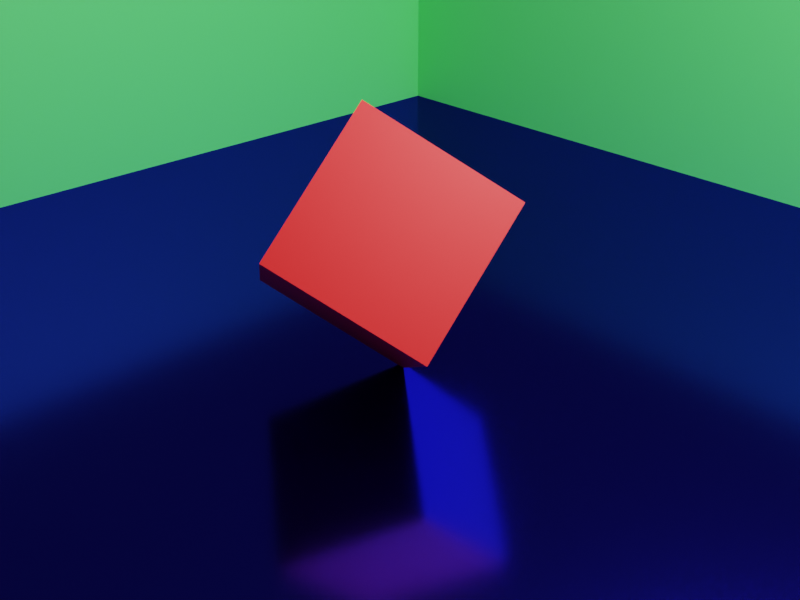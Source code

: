 # Source: spincube.blend  (saved by Blender 2.91.10; exported with 4.5.12 LTS)
import bpy
from mathutils import Matrix  # noqa: F401  (used for matrix-valued properties, if any)

bpy.ops.wm.read_factory_settings(use_empty=True)
scene = bpy.context.scene
scene.name = 'Scene'

# ---- collections
col_collection = bpy.data.collections.new('Collection'); scene.collection.children.link(col_collection)

# ---- materials (node trees are filled in below, after node groups)
mat_floor = bpy.data.materials.new('Floor')
mat_wall = bpy.data.materials.new('Wall')
mat_light = bpy.data.materials.new('Light')
mat_cube_white = bpy.data.materials.new('cube_white')
mat_cube_red = bpy.data.materials.new('cube_red')
mat_cube_text = bpy.data.materials.new('cube_text')

# ---- material node trees
mat_floor.use_nodes = True; mat_floor.node_tree.nodes.clear()
_N = mat_floor.node_tree.nodes; _L = mat_floor.node_tree.links
n0 = _N.new('ShaderNodeRGB'); n0.name = 'RGB'; n0.location = (-151, 713)
n0.outputs[0].default_value = (0.02373, 0.01947, 0.6471, 1.0)
n1 = _N.new('ShaderNodeBsdfAnisotropic'); n1.name = 'Glossy BSDF'; n1.location = (167, 562)
n1.distribution = 'GGX'
n1.inputs[1].default_value = 0.1577
n2 = _N.new('ShaderNodeTexNoise'); n2.name = 'Noise Texture'; n2.location = (-95, 256)
n3 = _N.new('ShaderNodeOutputMaterial'); n3.name = 'Material Output'; n3.location = (576, 566)
n4 = _N.new('ShaderNodeBsdfGlass'); n4.name = 'Glass BSDF'; n4.location = (164, 305)
n4.distribution = 'BECKMANN'
n4.inputs[2].default_value = 1.45
_L.new(n1.outputs[0], n3.inputs[0])
_L.new(n0.outputs[0], n1.inputs[0])
_L.new(n2.outputs[1], n4.inputs[0])
_L.new(n4.outputs[0], n3.inputs[1])
n3.is_active_output = True
mat_wall.use_nodes = True; mat_wall.node_tree.nodes.clear()
_N = mat_wall.node_tree.nodes; _L = mat_wall.node_tree.links
n0 = _N.new('ShaderNodeBsdfPrincipled'); n0.name = 'Principled BSDF'; n0.location = (10, 300)
n0.distribution = 'GGX'
n0.subsurface_method = 'BURLEY'
n0.inputs[0].default_value = (0.1, 0.8, 0.1405, 1.0)
n0.inputs[3].default_value = 1.45
n0.inputs[27].default_value = (0.0, 0.0, 0.0, 1.0)
n0.inputs[28].default_value = 1.0
n1 = _N.new('ShaderNodeOutputMaterial'); n1.name = 'Material Output'; n1.location = (300, 300)
_L.new(n0.outputs[0], n1.inputs[0])
n1.is_active_output = True
mat_light.use_nodes = True; mat_light.node_tree.nodes.clear()
_N = mat_light.node_tree.nodes; _L = mat_light.node_tree.links
n0 = _N.new('ShaderNodeOutputMaterial'); n0.name = 'Material Output'; n0.location = (300, 300)
n1 = _N.new('ShaderNodeEmission'); n1.name = 'Emission'; n1.location = (10, 300)
n1.inputs[1].default_value = 4.0
_L.new(n1.outputs[0], n0.inputs[0])
n0.is_active_output = True
mat_cube_white.use_nodes = True; mat_cube_white.node_tree.nodes.clear()
_N = mat_cube_white.node_tree.nodes; _L = mat_cube_white.node_tree.links
n0 = _N.new('ShaderNodeBsdfPrincipled'); n0.name = 'Principled BSDF'; n0.location = (10, 300)
n0.distribution = 'GGX'
n0.subsurface_method = 'BURLEY'
n0.inputs[0].default_value = (1.0, 1.0, 1.0, 1.0)
n0.inputs[3].default_value = 1.45
n0.inputs[27].default_value = (0.0, 0.0, 0.0, 1.0)
n0.inputs[28].default_value = 1.0
n1 = _N.new('ShaderNodeOutputMaterial'); n1.name = 'Material Output'; n1.location = (300, 300)
_L.new(n0.outputs[0], n1.inputs[0])
n1.is_active_output = True
mat_cube_red.use_nodes = True; mat_cube_red.node_tree.nodes.clear()
_N = mat_cube_red.node_tree.nodes; _L = mat_cube_red.node_tree.links
n0 = _N.new('ShaderNodeBsdfPrincipled'); n0.name = 'Principled BSDF'; n0.location = (10, 300)
n0.distribution = 'GGX'
n0.subsurface_method = 'BURLEY'
n0.inputs[0].default_value = (0.8, 0.0, 0.0008219, 1.0)
n0.inputs[3].default_value = 1.45
n0.inputs[27].default_value = (0.0, 0.0, 0.0, 1.0)
n0.inputs[28].default_value = 1.0
n1 = _N.new('ShaderNodeOutputMaterial'); n1.name = 'Material Output'; n1.location = (300, 300)
_L.new(n0.outputs[0], n1.inputs[0])
n1.is_active_output = True
mat_cube_text.use_nodes = True; mat_cube_text.node_tree.nodes.clear()
_N = mat_cube_text.node_tree.nodes; _L = mat_cube_text.node_tree.links
n0 = _N.new('ShaderNodeBsdfPrincipled'); n0.name = 'Principled BSDF'; n0.location = (10, 300)
n0.distribution = 'GGX'
n0.subsurface_method = 'BURLEY'
n0.inputs[0].default_value = (0.05455, 0.04188, 0.0749, 1.0)
n0.inputs[3].default_value = 1.45
n0.inputs[27].default_value = (0.0, 0.0, 0.0, 1.0)
n0.inputs[28].default_value = 1.0
n1 = _N.new('ShaderNodeOutputMaterial'); n1.name = 'Material Output'; n1.location = (300, 300)
_L.new(n0.outputs[0], n1.inputs[0])
n1.is_active_output = True

# ---- world
world_world = bpy.data.worlds.new('World'); scene.world = world_world
world_world.use_nodes = True; world_world.node_tree.nodes.clear()
_N = world_world.node_tree.nodes; _L = world_world.node_tree.links
n0 = _N.new('ShaderNodeOutputWorld'); n0.name = 'World Output'; n0.location = (300, 300)
n1 = _N.new('ShaderNodeBackground'); n1.name = 'Background'; n1.location = (10, 300)
n1.inputs[0].default_value = (0.05088, 0.05088, 0.05088, 1.0)
_L.new(n1.outputs[0], n0.inputs[0])
n0.is_active_output = True
world_world.color = (0.05088, 0.05088, 0.05088)
world_world.use_sun_shadow = False
world_world.sun_shadow_jitter_overblur = 0.0

# ---- cameras
cam_camera = bpy.data.cameras.new('Camera')
cam_camera.clip_end = 100.0
cam_camera.ortho_scale = 7.314

# ---- lights
light_light = bpy.data.lights.new('Light', 'POINT')
light_light.transmission_factor = 0.0
light_light.energy = 1000.0
light_light.shadow_soft_size = 0.1
light_light.shadow_maximum_resolution = 0.006
light_light.use_absolute_resolution = True

# ---- meshes
me_plane = bpy.data.meshes.new('Plane')
me_plane.from_pydata([(-1.0, -1.0, 0.0), (1.0, -1.0, 0.0), (-1.0, 1.0, 0.0), (1.0, 1.0, 0.0)], [], [(0, 1, 3, 2)])
_uv = me_plane.uv_layers.new(name='UVMap')
_uv.uv.foreach_set('vector', [0.0, 0.0, 1.0, 0.0, 1.0, 1.0, 0.0, 1.0])
me_plane.materials.append(mat_floor)
me_plane.use_remesh_fix_poles = True
me_plane.use_remesh_preserve_attributes = False
me_plane.use_mirror_vertex_groups = False
me_plane.update()
me_plane_001 = bpy.data.meshes.new('Plane.001')
me_plane_001.from_pydata([(-1.0, -1.0, 0.0), (1.0, -1.0, 0.0), (-1.0, 1.0, 0.0), (1.0, 1.0, 0.0)], [], [(0, 1, 3, 2)])
_uv = me_plane_001.uv_layers.new(name='UVMap')
_uv.uv.foreach_set('vector', [0.0, 0.0, 1.0, 0.0, 1.0, 1.0, 0.0, 1.0])
me_plane_001.materials.append(mat_wall)
me_plane_001.use_remesh_fix_poles = True
me_plane_001.use_remesh_preserve_attributes = False
me_plane_001.use_mirror_vertex_groups = False
me_plane_001.update()
me_plane_003 = bpy.data.meshes.new('Plane.003')
me_plane_003.from_pydata([(-1.0, -1.0, 0.0), (1.0, -1.0, 0.0), (-1.0, 1.0, 0.0), (1.0, 1.0, 0.0)], [], [(0, 1, 3, 2)])
_uv = me_plane_003.uv_layers.new(name='UVMap')
_uv.uv.foreach_set('vector', [0.0, 0.0, 1.0, 0.0, 1.0, 1.0, 0.0, 1.0])
me_plane_003.materials.append(mat_wall)
me_plane_003.use_remesh_fix_poles = True
me_plane_003.use_remesh_preserve_attributes = False
me_plane_003.use_mirror_vertex_groups = False
me_plane_003.update()
me_plane_004 = bpy.data.meshes.new('Plane.004')
me_plane_004.from_pydata([(-1.0, -1.0, 0.0), (1.0, -1.0, 0.0), (-1.0, 1.0, 0.0), (1.0, 1.0, 0.0)], [], [(0, 1, 3, 2)])
_uv = me_plane_004.uv_layers.new(name='UVMap')
_uv.uv.foreach_set('vector', [0.0, 0.0, 1.0, 0.0, 1.0, 1.0, 0.0, 1.0])
me_plane_004.materials.append(mat_light)
me_plane_004.use_remesh_fix_poles = True
me_plane_004.use_remesh_preserve_attributes = False
me_plane_004.use_mirror_vertex_groups = False
me_plane_004.update()
me_cube_002 = bpy.data.meshes.new('Cube.002')
me_cube_002.from_pydata([(0.9686, 0.6429, 0.01864), (0.9686, 0.6204, 0.01864), (0.9686, 0.5251, -0.2045), (0.9686, 0.5577, -0.2045), (0.9686, 0.5856, -0.1391), (0.9686, 0.68, -0.1391), (0.9686, 0.7096, -0.2045), (0.9686, 0.7421, -0.2045), (0.9686, 0.6312, -0.03015), (0.9686, 0.667, -0.1105), (0.9686, 0.598, -0.1105), (0.9686, 0.3537, 0.01734), (0.9686, 0.3537, -0.2045), (0.9686, 0.3856, -0.2045), (0.9686, 0.3856, -0.1082), (0.9686, 0.3989, -0.1082), (0.9686, 0.4029, -0.1084), (0.9686, 0.4069, -0.1088), (0.9686, 0.4109, -0.1097), (0.9686, 0.4149, -0.1113), (0.9686, 0.4191, -0.1135), (0.9686, 0.4235, -0.1165), (0.9686, 0.4281, -0.1205), (0.9686, 0.4331, -0.1256), (0.9686, 0.4385, -0.1318), (0.9686, 0.4444, -0.1394), (0.9686, 0.4508, -0.1484), (0.9686, 0.4578, -0.159), (0.9686, 0.4871, -0.2045), (0.9686, 0.5215, -0.1995), (0.9686, 0.5182, -0.195), (0.9686, 0.5153, -0.1909), (0.9686, 0.5126, -0.1871), (0.9686, 0.5101, -0.1836), (0.9686, 0.5078, -0.1804), (0.9686, 0.5056, -0.1772), (0.9686, 0.5035, -0.1741), (0.9686, 0.5014, -0.1709), (0.9686, 0.4993, -0.1677), (0.9686, 0.4972, -0.1643), (0.9686, 0.4949, -0.1606), (0.9686, 0.4907, -0.1538), (0.9686, 0.4867, -0.1474), (0.9686, 0.4829, -0.1412), (0.9686, 0.479, -0.1353), (0.9686, 0.4752, -0.1298), (0.9686, 0.4714, -0.1245), (0.9686, 0.4675, -0.1195), (0.9686, 0.4635, -0.1148), (0.9686, 0.4593, -0.1105), (0.9686, 0.4549, -0.1064), (0.9686, 0.4503, -0.1026), (0.9686, 0.4454, -0.09912), (0.9686, 0.4512, -0.09656), (0.9686, 0.4564, -0.0936), (0.9686, 0.4613, -0.09026), (0.9686, 0.4656, -0.08655), (0.9686, 0.4695, -0.08248), (0.9686, 0.4729, -0.07805), (0.9686, 0.4758, -0.07329), (0.9686, 0.4782, -0.0682), (0.9686, 0.4801, -0.06279), (0.9686, 0.4814, -0.05708), (0.9686, 0.4822, -0.05108), (0.9686, 0.4825, -0.04479), (0.9686, 0.4819, -0.03551), (0.9686, 0.4802, -0.02686), (0.9686, 0.4775, -0.01889), (0.9686, 0.4736, -0.01162), (0.9686, 0.4688, -0.005093), (0.9686, 0.4629, 0.0006687), (0.9686, 0.4562, 0.005631), (0.9686, 0.4485, 0.009762), (0.9686, 0.44, 0.01303), (0.9686, 0.4306, 0.0154), (0.9686, 0.4205, 0.01685), (0.9686, 0.4097, 0.01734), (0.9686, 0.3856, -0.009985), (0.9686, 0.4061, -0.009985), (0.9686, 0.4134, -0.01025), (0.9686, 0.42, -0.01102), (0.9686, 0.4259, -0.01229), (0.9686, 0.431, -0.01404), (0.9686, 0.4355, -0.01626), (0.9686, 0.4393, -0.01893), (0.9686, 0.4425, -0.02203), (0.9686, 0.4451, -0.02555), (0.9686, 0.4471, -0.02947), (0.9686, 0.4485, -0.03378), (0.9686, 0.4493, -0.03846), (0.9686, 0.4497, -0.04349), (0.9686, 0.4495, -0.0481), (0.9686, 0.4489, -0.0526), (0.9686, 0.4478, -0.05695), (0.9686, 0.4461, -0.06109), (0.9686, 0.4438, -0.06496), (0.9686, 0.4408, -0.0685), (0.9686, 0.4371, -0.07165), (0.9686, 0.4326, -0.07436), (0.9686, 0.4273, -0.07656), (0.9686, 0.4212, -0.07821), (0.9686, 0.4141, -0.07924), (0.9686, 0.4061, -0.0796), (0.9686, 0.3856, -0.0796), (0.9686, 0.3163, 0.01734), (0.9686, 0.1904, 0.01734), (0.9686, 0.1904, -0.2045), (0.9686, 0.3192, -0.2045), (0.9686, 0.3192, -0.1759), (0.9686, 0.2223, -0.1759), (0.9686, 0.2223, -0.1069), (0.9686, 0.313, -0.1069), (0.9686, 0.313, -0.0783), (0.9686, 0.2223, -0.0783), (0.9686, 0.2223, -0.01129), (0.9686, 0.3163, -0.01129), (0.9686, 0.1468, 0.004654), (0.9686, 0.1429, 0.007147), (0.9686, 0.1389, 0.009425), (0.9686, 0.1349, 0.01148), (0.9686, 0.1308, 0.01333), (0.9686, 0.1267, 0.01495), (0.9686, 0.1226, 0.01636), (0.9686, 0.1184, 0.01756), (0.9686, 0.1142, 0.01853), (0.9686, 0.11, 0.01929), (0.9686, 0.1058, 0.01983), (0.9686, 0.1016, 0.02016), (0.9686, 0.09737, 0.02027), (0.9686, 0.08751, 0.01979), (0.9686, 0.07827, 0.01839), (0.9686, 0.0697, 0.01609), (0.9686, 0.06184, 0.01294), (0.9686, 0.05475, 0.008968), (0.9686, 0.04846, 0.004206), (0.9686, 0.04301, -0.001308), (0.9686, 0.03846, -0.007539), (0.9686, 0.03484, -0.01445), (0.9686, 0.0322, -0.02201), (0.9686, 0.03059, -0.03019), (0.9686, 0.03004, -0.03894), (0.9686, 0.03193, -0.05304), (0.9686, 0.03715, -0.06516), (0.9686, 0.04503, -0.07563), (0.9686, 0.05492, -0.08479), (0.9686, 0.06613, -0.09297), (0.9686, 0.07802, -0.1005), (0.9686, 0.0899, -0.1077), (0.9686, 0.1011, -0.115), (0.9686, 0.111, -0.1226), (0.9686, 0.1189, -0.1308), (0.9686, 0.1241, -0.1402), (0.9686, 0.126, -0.1508), (0.9686, 0.1258, -0.154), (0.9686, 0.125, -0.1572), (0.9686, 0.1238, -0.1604), (0.9686, 0.1221, -0.1636), (0.9686, 0.1199, -0.1666), (0.9686, 0.1172, -0.1695), (0.9686, 0.114, -0.172), (0.9686, 0.1102, -0.1743), (0.9686, 0.106, -0.1762), (0.9686, 0.1012, -0.1776), (0.9686, 0.0958, -0.1785), (0.9686, 0.08989, -0.1788), (0.9686, 0.08447, -0.1786), (0.9686, 0.07912, -0.1779), (0.9686, 0.07384, -0.1767), (0.9686, 0.06864, -0.1751), (0.9686, 0.06354, -0.173), (0.9686, 0.05854, -0.1705), (0.9686, 0.05366, -0.1676), (0.9686, 0.0489, -0.1642), (0.9686, 0.04428, -0.1604), (0.9686, 0.03981, -0.1562), (0.9686, 0.03549, -0.1516), (0.9686, 0.03134, -0.1466), (0.9686, 0.03134, -0.1869), (0.9686, 0.036, -0.1903), (0.9686, 0.04071, -0.1933), (0.9686, 0.04548, -0.196), (0.9686, 0.05034, -0.1985), (0.9686, 0.05528, -0.2006), (0.9686, 0.06033, -0.2024), (0.9686, 0.06549, -0.204), (0.9686, 0.07078, -0.2052), (0.9686, 0.07621, -0.2062), (0.9686, 0.0818, -0.2069), (0.9686, 0.08754, -0.2073), (0.9686, 0.09347, -0.2074), (0.9686, 0.1022, -0.2069), (0.9686, 0.1105, -0.2054), (0.9686, 0.1183, -0.2029), (0.9686, 0.1255, -0.1996), (0.9686, 0.1321, -0.1954), (0.9686, 0.138, -0.1904), (0.9686, 0.1431, -0.1847), (0.9686, 0.1474, -0.1783), (0.9686, 0.1509, -0.1713), (0.9686, 0.1535, -0.1638), (0.9686, 0.1551, -0.1558), (0.9686, 0.1556, -0.1473), (0.9686, 0.1537, -0.131), (0.9686, 0.1485, -0.1174), (0.9686, 0.1406, -0.1059), (0.9686, 0.1307, -0.09618), (0.9686, 0.1195, -0.08784), (0.9686, 0.1076, -0.08049), (0.9686, 0.09574, -0.07372), (0.9686, 0.08452, -0.06714), (0.9686, 0.07463, -0.06034), (0.9686, 0.06675, -0.05294), (0.9686, 0.06153, -0.04453), (0.9686, 0.05964, -0.03471), (0.9686, 0.05994, -0.03091), (0.9686, 0.06082, -0.02733), (0.9686, 0.06225, -0.024), (0.9686, 0.06419, -0.02094), (0.9686, 0.06663, -0.01815), (0.9686, 0.06952, -0.01568), (0.9686, 0.07284, -0.01353), (0.9686, 0.07655, -0.01172), (0.9686, 0.08064, -0.01028), (0.9686, 0.08505, -0.009226), (0.9686, 0.08977, -0.008578), (0.9686, 0.09477, -0.008358), (0.9686, 0.09858, -0.008471), (0.9686, 0.1025, -0.008827), (0.9686, 0.1066, -0.009451), (0.9686, 0.1107, -0.01037), (0.9686, 0.115, -0.01161), (0.9686, 0.1193, -0.0132), (0.9686, 0.1238, -0.01516), (0.9686, 0.1283, -0.01751), (0.9686, 0.1328, -0.0203), (0.9686, 0.1375, -0.02353), (0.9686, 0.1421, -0.02724), (0.9686, 0.1468, -0.03145), (0.9686, -0.2361, -0.09359), (0.9686, -0.2351, -0.1085), (0.9686, -0.2323, -0.1229), (0.9686, -0.2278, -0.1368), (0.9686, -0.2215, -0.1498), (0.9686, -0.2136, -0.162), (0.9686, -0.2041, -0.1731), (0.9686, -0.193, -0.1829), (0.9686, -0.1806, -0.1913), (0.9686, -0.1668, -0.1981), (0.9686, -0.1516, -0.2032), (0.9686, -0.1352, -0.2063), (0.9686, -0.1176, -0.2074), (0.9686, -0.0995, -0.2063), (0.9686, -0.08266, -0.2032), (0.9686, -0.06719, -0.1981), (0.9686, -0.05313, -0.1912), (0.9686, -0.04053, -0.1828), (0.9686, -0.02945, -0.173), (0.9686, -0.01993, -0.1619), (0.9686, -0.01203, -0.1497), (0.9686, -0.005801, -0.1366), (0.9686, -0.001286, -0.1228), (0.9686, 0.001461, -0.1084), (0.9686, 0.002387, -0.09359), (0.9686, 0.001436, -0.07836), (0.9686, -0.001373, -0.06369), (0.9686, -0.005974, -0.04972), (0.9686, -0.0123, -0.0366), (0.9686, -0.02028, -0.02447), (0.9686, -0.02986, -0.01348), (0.9686, -0.04096, -0.003781), (0.9686, -0.05352, 0.004485), (0.9686, -0.06746, 0.01117), (0.9686, -0.08274, 0.01613), (0.9686, -0.09927, 0.01921), (0.9686, -0.117, 0.02027), (0.9686, -0.1344, 0.0192), (0.9686, -0.1508, 0.0161), (0.9686, -0.1659, 0.01112), (0.9686, -0.1798, 0.004413), (0.9686, -0.1924, -0.00388), (0.9686, -0.2035, -0.0136), (0.9686, -0.2131, -0.02461), (0.9686, -0.2212, -0.03674), (0.9686, -0.2276, -0.04986), (0.9686, -0.2322, -0.0638), (0.9686, -0.2351, -0.07843), (0.9686, -0.2032, -0.09359), (0.9686, -0.2024, -0.08167), (0.9686, -0.2002, -0.07038), (0.9686, -0.1967, -0.05979), (0.9686, -0.1918, -0.04997), (0.9686, -0.1858, -0.04102), (0.9686, -0.1786, -0.033), (0.9686, -0.1705, -0.026), (0.9686, -0.1613, -0.02009), (0.9686, -0.1513, -0.01536), (0.9686, -0.1405, -0.01189), (0.9686, -0.1291, -0.009741), (0.9686, -0.117, -0.009009), (0.9686, -0.1048, -0.009741), (0.9686, -0.09331, -0.01189), (0.9686, -0.08248, -0.01536), (0.9686, -0.07244, -0.02009), (0.9686, -0.06328, -0.026), (0.9686, -0.05507, -0.033), (0.9686, -0.04789, -0.04102), (0.9686, -0.04184, -0.04997), (0.9686, -0.03699, -0.05979), (0.9686, -0.03342, -0.07038), (0.9686, -0.03122, -0.08167), (0.9686, -0.03047, -0.09359), (0.9686, -0.03122, -0.1054), (0.9686, -0.03342, -0.1167), (0.9686, -0.03699, -0.1272), (0.9686, -0.04184, -0.1371), (0.9686, -0.04789, -0.146), (0.9686, -0.05507, -0.154), (0.9686, -0.06328, -0.1611), (0.9686, -0.07244, -0.167), (0.9686, -0.08248, -0.1718), (0.9686, -0.09331, -0.1753), (0.9686, -0.1048, -0.1774), (0.9686, -0.117, -0.1782), (0.9686, -0.1291, -0.1774), (0.9686, -0.1405, -0.1753), (0.9686, -0.1513, -0.1718), (0.9686, -0.1613, -0.167), (0.9686, -0.1705, -0.1611), (0.9686, -0.1786, -0.154), (0.9686, -0.1858, -0.146), (0.9686, -0.1918, -0.1371), (0.9686, -0.1967, -0.1272), (0.9686, -0.2002, -0.1167), (0.9686, -0.2024, -0.1054), (0.9686, -0.2575, 0.01734), (0.9686, -0.2959, 0.01734), (0.9686, -0.3652, -0.06724), (0.9686, -0.4348, 0.01734), (0.9686, -0.4735, 0.01734), (0.9686, -0.3847, -0.08968), (0.9686, -0.4804, -0.2045), (0.9686, -0.4416, -0.2045), (0.9686, -0.3652, -0.1128), (0.9686, -0.2897, -0.2045), (0.9686, -0.2513, -0.2045), (0.9686, -0.346, -0.08968), (-1.0, -1.0, -1.0), (-1.0, -1.0, 1.0), (-1.0, 1.0, -1.0), (-1.0, 1.0, 1.0), (1.0, -1.0, -1.0), (1.0, -1.0, 1.0), (1.0, 1.0, -1.0), (1.0, 1.0, 1.0), (1.0, 0.5251, -0.2045), (1.0, 0.09574, -0.07372), (1.0, 0.06184, 0.01294), (1.0, -0.1858, -0.146), (1.0, -0.06328, -0.026), (1.0, 0.4829, -0.1412), (1.0, 0.6204, 0.01864), (1.0, 0.1076, -0.08049), (1.0, -0.07244, -0.02009), (1.0, -0.05507, -0.154), (1.0, 0.4867, -0.1474), (1.0, 0.1349, 0.01148), (1.0, 0.05492, -0.08479), (1.0, -0.04789, -0.146), (1.0, -0.1613, -0.02009), (1.0, 0.1389, 0.009425), (1.0, 0.6429, 0.01864), (1.0, 0.04503, -0.07563), (1.0, -0.1705, -0.026), (1.0, 0.1429, 0.007147), (1.0, 0.4907, -0.1538), (1.0, -0.1786, -0.154), (1.0, -0.02028, -0.02447), (1.0, 0.7421, -0.2045), (1.0, 0.4578, -0.159), (1.0, 0.1195, -0.08784), (1.0, -0.0123, -0.0366), (1.0, -0.01203, -0.1497), (1.0, 0.04846, 0.004206), (1.0, 0.4508, -0.1484), (1.0, -0.01993, -0.1619), (1.0, 0.6312, -0.03015), (1.0, -0.2212, -0.03674), (1.0, 0.05475, 0.008968), (1.0, 0.06613, -0.09297), (1.0, 0.598, -0.1105), (1.0, -0.2136, -0.162), (1.0, -0.2131, -0.02461), (1.0, 0.667, -0.1105), (1.0, -0.2215, -0.1498), (1.0, -0.05507, -0.033), (1.0, 0.1468, 0.004654), (1.0, 0.1307, -0.09618), (1.0, 0.4949, -0.1606), (1.0, -0.06328, -0.1611), (1.0, 0.4871, -0.2045), (1.0, 0.115, -0.01161), (1.0, 0.07802, -0.1005), (1.0, 0.1107, -0.01037), (1.0, -0.1786, -0.033), (1.0, 0.4972, -0.1643), (1.0, 0.1193, -0.0132), (1.0, -0.1705, -0.1611), (1.0, 0.68, -0.1391), (1.0, -0.04789, -0.04102), (1.0, 0.1406, -0.1059), (1.0, 0.5856, -0.1391), (1.0, 0.0899, -0.1077), (1.0, 0.1238, -0.01516), (1.0, -0.07244, -0.167), (1.0, 0.5577, -0.2045), (1.0, 0.4993, -0.1677), (1.0, -0.1858, -0.04102), (1.0, 0.1283, -0.01751), (1.0, -0.1613, -0.167), (1.0, 0.5014, -0.1709), (1.0, 0.1485, -0.1174), (1.0, -0.005974, -0.04972), (1.0, 0.5035, -0.1741), (1.0, 0.1011, -0.115), (1.0, 0.7096, -0.2045), (1.0, 0.1328, -0.0203), (1.0, -0.02945, -0.173), (1.0, -0.2089, -0.1675), (1.0, -0.2041, -0.1731), (1.0, -0.2276, -0.04986), (1.0, 0.1375, -0.02353), (1.0, 0.5056, -0.1772), (1.0, -0.04184, -0.04997), (1.0, 0.111, -0.1226), (1.0, -0.08248, -0.1718), (1.0, 0.3537, -0.2045), (1.0, 0.1421, -0.02724), (1.0, 0.5078, -0.1804), (1.0, 0.1537, -0.131), (1.0, 0.3537, 0.01734), (1.0, 0.1189, -0.1308), (1.0, -0.1918, -0.04997), (1.0, -0.1513, -0.1718), (1.0, 0.1468, -0.03145), (1.0, 0.5101, -0.1836), (1.0, -0.001373, -0.06369), (1.0, 0.4097, 0.01734), (1.0, -0.09331, -0.1753), (1.0, 0.1241, -0.1402), (1.0, 0.5126, -0.1871), (1.0, -0.2322, -0.0638), (1.0, 0.4205, 0.01685), (1.0, 0.04301, -0.001308), (1.0, -0.1405, -0.1753), (1.0, 0.5153, -0.1909), (1.0, -0.03699, -0.05979), (1.0, 0.4306, 0.0154), (1.0, 0.1556, -0.1473), (1.0, 0.44, 0.01303), (1.0, 0.5182, -0.195), (1.0, 0.126, -0.1508), (1.0, 0.1025, -0.008827), (1.0, -0.04053, -0.1828), (1.0, 0.1066, -0.009451), (1.0, -0.193, -0.1829), (1.0, 0.03134, -0.1869), (1.0, -0.1967, -0.05979), (1.0, 0.4485, 0.009762), (1.0, 0.03134, -0.1466), (1.0, -0.03342, -0.07038), (1.0, 0.5215, -0.1995), (1.0, -0.1048, -0.1774), (1.0, 0.03846, -0.007539), (1.0, 0.4562, 0.005631), (1.0, 0.03549, -0.1516), (1.0, -0.2002, -0.07038), (1.0, 0.09858, -0.008471), (1.0, 0.4629, 0.0006687), (1.0, -0.1291, -0.1774), (1.0, 0.09477, -0.008358), (1.0, 0.1551, -0.1558), (1.0, -0.117, -0.1782), (1.0, 0.4688, -0.005093), (1.0, 0.001436, -0.07836), (1.0, 0.1904, -0.2045), (1.0, 0.1258, -0.154), (1.0, -0.2351, -0.07843), (1.0, 0.1904, 0.01734), (1.0, 0.4061, -0.009985), (1.0, 0.03484, -0.01445), (1.0, 0.3856, -0.009985), (1.0, -0.03122, -0.08167), (1.0, 0.3163, 0.01734), (1.0, 0.03981, -0.1562), (1.0, -0.05313, -0.1912), (1.0, 0.125, -0.1572), (1.0, 0.4736, -0.01162), (1.0, 0.3163, -0.01129), (1.0, 0.08977, -0.008578), (1.0, -0.2024, -0.08167), (1.0, 0.2223, -0.01129), (1.0, -0.1806, -0.1913), (1.0, 0.3856, -0.0796), (1.0, 0.1535, -0.1638), (1.0, 0.08505, -0.009226), (1.0, 0.002387, -0.09359), (1.0, 0.4134, -0.01025), (1.0, 0.04428, -0.1604), (1.0, 0.08064, -0.01028), (1.0, -0.2361, -0.09359), (1.0, -0.06719, -0.1981), (1.0, 0.1238, -0.1604), (1.0, 0.42, -0.01102), (1.0, 0.2223, -0.0783), (1.0, -0.1668, -0.1981), (1.0, -0.03047, -0.09359), (1.0, 0.07655, -0.01172), (1.0, 0.4259, -0.01229), (1.0, 0.313, -0.0783), (1.0, 0.07284, -0.01353), (1.0, 0.0489, -0.1642), (1.0, 0.313, -0.1069), (1.0, 0.1221, -0.1636), (1.0, -0.08266, -0.2032), (1.0, -0.2032, -0.09359), (1.0, 0.2223, -0.1069), (1.0, -0.2351, -0.1085), (1.0, 0.06952, -0.01568), (1.0, 0.4775, -0.01889), (1.0, -0.1516, -0.2032), (1.0, 0.1199, -0.1666), (1.0, 0.431, -0.01404), (1.0, 0.0322, -0.02201), (1.0, -0.2024, -0.1054), (1.0, -0.0995, -0.2063), (1.0, 0.1509, -0.1713), (1.0, 0.2223, -0.1759), (1.0, -0.03122, -0.1054), (1.0, -0.1352, -0.2063), (1.0, 0.4355, -0.01626), (1.0, 0.06663, -0.01815), (1.0, 0.4393, -0.01893), (1.0, 0.05366, -0.1676), (1.0, 0.3192, -0.1759), (1.0, -0.1176, -0.2074), (1.0, 0.06419, -0.02094), (1.0, 0.1172, -0.1695), (1.0, 0.001461, -0.1084), (1.0, 0.3192, -0.2045), (1.0, 0.06225, -0.024), (1.0, 0.4802, -0.02686), (1.0, -0.2002, -0.1167), (1.0, 0.03059, -0.03019), (1.0, 0.4425, -0.02203), (1.0, 0.05854, -0.1705), (1.0, -0.03342, -0.1167), (1.0, -0.3847, -0.08968), (1.0, 0.114, -0.172), (1.0, -0.4735, 0.01734), (1.0, 0.08751, 0.01979), (1.0, 0.4451, -0.02555), (1.0, -0.001286, -0.1228), (1.0, 0.09737, 0.02027), (1.0, 0.06082, -0.02733), (1.0, -0.4348, 0.01734), (1.0, -0.2323, -0.1229), (1.0, 0.06354, -0.173), (1.0, 0.4471, -0.02947), (1.0, 0.1016, 0.02016), (1.0, 0.1474, -0.1783), (1.0, 0.05994, -0.03091), (1.0, -0.3652, -0.06724), (1.0, 0.1058, 0.01983), (1.0, 0.03004, -0.03894), (1.0, 0.1102, -0.1743), (1.0, -0.1967, -0.1272), (1.0, 0.4819, -0.03551), (1.0, -0.2959, 0.01734), (1.0, -0.03699, -0.1272), (1.0, 0.4485, -0.03378), (1.0, 0.11, 0.01929), (1.0, -0.2575, 0.01734), (1.0, 0.07827, 0.01839), (1.0, 0.05964, -0.03471), (1.0, 0.06864, -0.1751), (1.0, 0.4493, -0.03846), (1.0, -0.005801, -0.1366), (1.0, 0.1142, 0.01853), (1.0, -0.346, -0.08968), (1.0, 0.06153, -0.04453), (1.0, 0.106, -0.1762), (1.0, -0.2278, -0.1368), (1.0, 0.03193, -0.05304), (1.0, 0.07384, -0.1767), (1.0, 0.4825, -0.04479), (1.0, -0.4804, -0.2045), (1.0, -0.04184, -0.1371), (1.0, 0.1184, 0.01756), (1.0, 0.4497, -0.04349), (1.0, 0.1012, -0.1776), (1.0, 0.0697, 0.01609), (1.0, 0.06675, -0.05294), (1.0, -0.2513, -0.2045), (1.0, -0.1918, -0.1371), (1.0, 0.4495, -0.0481), (1.0, -0.4416, -0.2045), (1.0, 0.07463, -0.06034), (1.0, 0.1226, 0.01636), (1.0, 0.07912, -0.1779), (1.0, -0.3652, -0.1128), (1.0, 0.0958, -0.1785), (1.0, 0.1267, 0.01495), (1.0, 0.4822, -0.05108), (1.0, 0.03715, -0.06516), (1.0, 0.4489, -0.0526), (1.0, -0.2897, -0.2045), (1.0, 0.08452, -0.06714), (1.0, 0.08447, -0.1786), (1.0, 0.4814, -0.05708), (1.0, 0.1431, -0.1847), (1.0, 0.1308, 0.01333), (1.0, 0.4478, -0.05695), (1.0, 0.08989, -0.1788), (1.0, 0.4549, -0.1064), (1.0, -0.1344, 0.0192), (1.0, 0.4461, -0.06109), (1.0, 0.4503, -0.1026), (1.0, -0.117, 0.02027), (1.0, 0.3989, -0.1082), (1.0, 0.3856, -0.1082), (1.0, -0.09927, 0.01921), (1.0, 0.4801, -0.06279), (1.0, 0.138, -0.1904), (1.0, 0.4029, -0.1084), (1.0, 0.4438, -0.06496), (1.0, 0.036, -0.1903), (1.0, -0.08274, 0.01613), (1.0, -0.1508, 0.0161), (1.0, 0.4593, -0.1105), (1.0, 0.4782, -0.0682), (1.0, 0.04071, -0.1933), (1.0, 0.3856, -0.2045), (1.0, -0.06746, 0.01117), (1.0, 0.4408, -0.0685), (1.0, 0.1321, -0.1954), (1.0, -0.1659, 0.01112), (1.0, 0.04548, -0.196), (1.0, 0.4758, -0.07329), (1.0, 0.4069, -0.1088), (1.0, 0.4371, -0.07165), (1.0, -0.05352, 0.004485), (1.0, -0.1798, 0.004413), (1.0, 0.1255, -0.1996), (1.0, 0.4109, -0.1097), (1.0, 0.4326, -0.07436), (1.0, 0.05034, -0.1985), (1.0, -0.04096, -0.003781), (1.0, 0.4149, -0.1113), (1.0, 0.05528, -0.2006), (1.0, 0.4729, -0.07805), (1.0, 0.4273, -0.07656), (1.0, -0.1924, -0.00388), (1.0, 0.4635, -0.1148), (1.0, 0.4212, -0.07821), (1.0, 0.1183, -0.2029), (1.0, 0.4191, -0.1135), (1.0, 0.06033, -0.2024), (1.0, -0.02986, -0.01348), (1.0, 0.4695, -0.08248), (1.0, -0.2035, -0.0136), (1.0, 0.4235, -0.1165), (1.0, 0.06549, -0.204), (1.0, -0.117, -0.009009), (1.0, 0.4141, -0.07924), (1.0, 0.1105, -0.2054), (1.0, -0.1291, -0.009741), (1.0, 0.4675, -0.1195), (1.0, 0.4061, -0.0796), (1.0, -0.1048, -0.009741), (1.0, 0.4281, -0.1205), (1.0, 0.07078, -0.2052), (1.0, -0.09331, -0.01189), (1.0, 0.4714, -0.1245), (1.0, 0.07621, -0.2062), (1.0, 0.4656, -0.08655), (1.0, 0.4331, -0.1256), (1.0, -0.1405, -0.01189), (1.0, 0.1022, -0.2069), (1.0, -0.08248, -0.01536), (1.0, 0.4613, -0.09026), (1.0, 0.0818, -0.2069), (1.0, 0.4752, -0.1298), (1.0, 0.4564, -0.0936), (1.0, -0.1513, -0.01536), (1.0, 0.08754, -0.2073), (1.0, 0.4385, -0.1318), (1.0, 0.4512, -0.09656), (1.0, 0.09347, -0.2074), (1.0, 0.479, -0.1353), (1.0, 0.4444, -0.1394), (1.0, 0.4454, -0.09912)], [], [(346, 347, 349, 348), (348, 349, 353, 352), (350, 351, 347, 346), (348, 352, 350, 346), (353, 349, 347, 351), (2, 0, 1), (2, 8, 0), (8, 7, 0), (2, 10, 8), (9, 7, 8), (2, 4, 10), (4, 9, 10), (4, 5, 9), (5, 7, 9), (2, 3, 4), (6, 7, 5), (12, 77, 11), (77, 76, 11), (77, 75, 76), (77, 74, 75), (77, 73, 74), (77, 72, 73), (77, 71, 72), (77, 70, 71), (77, 69, 70), (77, 78, 69), (78, 68, 69), (12, 103, 77), (79, 68, 78), (80, 68, 79), (81, 68, 80), (81, 67, 68), (82, 67, 81), (83, 67, 82), (84, 67, 83), (84, 66, 67), (85, 66, 84), (86, 66, 85), (87, 66, 86), (87, 65, 66), (88, 65, 87), (89, 65, 88), (89, 64, 65), (90, 64, 89), (91, 64, 90), (91, 63, 64), (92, 63, 91), (92, 62, 63), (93, 62, 92), (94, 62, 93), (94, 61, 62), (95, 61, 94), (95, 60, 61), (96, 60, 95), (96, 59, 60), (97, 59, 96), (98, 59, 97), (98, 58, 59), (99, 58, 98), (100, 58, 99), (100, 57, 58), (101, 57, 100), (102, 57, 101), (12, 14, 103), (14, 102, 103), (14, 57, 102), (14, 56, 57), (14, 55, 56), (14, 54, 55), (14, 53, 54), (14, 52, 53), (14, 51, 52), (14, 50, 51), (14, 15, 50), (15, 16, 50), (16, 49, 50), (12, 13, 14), (17, 49, 16), (18, 49, 17), (19, 49, 18), (19, 48, 49), (20, 48, 19), (21, 48, 20), (21, 47, 48), (22, 47, 21), (22, 46, 47), (23, 46, 22), (23, 45, 46), (24, 45, 23), (24, 44, 45), (25, 44, 24), (25, 43, 44), (26, 43, 25), (26, 42, 43), (26, 41, 42), (27, 41, 26), (27, 40, 41), (28, 40, 27), (28, 39, 40), (28, 38, 39), (28, 37, 38), (28, 36, 37), (28, 35, 36), (28, 34, 35), (28, 33, 34), (28, 32, 33), (28, 31, 32), (28, 30, 31), (28, 29, 30), (28, 2, 29), (106, 114, 105), (114, 104, 105), (114, 115, 104), (106, 113, 114), (106, 110, 113), (110, 112, 113), (110, 111, 112), (106, 109, 110), (106, 108, 109), (106, 107, 108), (129, 127, 128), (129, 126, 127), (129, 125, 126), (130, 125, 129), (130, 124, 125), (130, 123, 124), (131, 123, 130), (131, 122, 123), (131, 121, 122), (132, 121, 131), (132, 120, 121), (132, 119, 120), (133, 119, 132), (133, 118, 119), (133, 117, 118), (134, 117, 133), (134, 116, 117), (134, 229, 116), (229, 230, 116), (230, 231, 116), (231, 232, 116), (232, 233, 116), (233, 234, 116), (234, 235, 116), (235, 236, 116), (236, 237, 116), (135, 227, 134), (227, 228, 134), (228, 229, 134), (136, 225, 135), (225, 226, 135), (226, 227, 135), (137, 224, 136), (224, 225, 136), (137, 223, 224), (137, 222, 223), (137, 221, 222), (137, 220, 221), (137, 219, 220), (138, 219, 137), (138, 218, 219), (138, 217, 218), (138, 216, 217), (139, 216, 138), (139, 215, 216), (139, 214, 215), (140, 214, 139), (140, 213, 214), (140, 212, 213), (141, 212, 140), (141, 211, 212), (141, 210, 211), (142, 210, 141), (142, 209, 210), (143, 209, 142), (143, 208, 209), (143, 207, 208), (144, 207, 143), (144, 206, 207), (145, 206, 144), (145, 205, 206), (146, 205, 145), (146, 204, 205), (147, 204, 146), (147, 203, 204), (148, 203, 147), (149, 203, 148), (149, 202, 203), (150, 202, 149), (151, 202, 150), (151, 201, 202), (152, 201, 151), (177, 175, 176), (152, 200, 201), (153, 200, 152), (177, 174, 175), (154, 200, 153), (154, 199, 200), (177, 173, 174), (155, 199, 154), (177, 172, 173), (156, 199, 155), (157, 199, 156), (157, 198, 199), (177, 171, 172), (158, 198, 157), (177, 170, 171), (159, 198, 158), (177, 169, 170), (159, 197, 198), (160, 197, 159), (177, 168, 169), (161, 197, 160), (177, 167, 168), (162, 197, 161), (177, 166, 167), (163, 197, 162), (177, 165, 166), (163, 196, 197), (164, 196, 163), (177, 164, 165), (177, 196, 164), (177, 195, 196), (178, 195, 177), (179, 195, 178), (179, 194, 195), (180, 194, 179), (180, 193, 194), (181, 193, 180), (182, 193, 181), (182, 192, 193), (183, 192, 182), (184, 192, 183), (184, 191, 192), (185, 191, 184), (186, 191, 185), (186, 190, 191), (187, 190, 186), (188, 190, 187), (188, 189, 190), (275, 273, 274), (275, 272, 273), (276, 272, 275), (276, 271, 272), (277, 271, 276), (277, 270, 271), (278, 270, 277), (278, 269, 270), (279, 269, 278), (279, 268, 269), (280, 298, 279), (298, 268, 279), (280, 297, 298), (299, 268, 298), (300, 268, 299), (280, 296, 297), (301, 268, 300), (280, 295, 296), (301, 267, 268), (281, 295, 280), (302, 267, 301), (281, 294, 295), (303, 267, 302), (281, 293, 294), (303, 266, 267), (282, 293, 281), (304, 266, 303), (282, 292, 293), (305, 266, 304), (282, 291, 292), (305, 265, 266), (283, 291, 282), (306, 265, 305), (283, 290, 291), (306, 264, 265), (284, 290, 283), (307, 264, 306), (284, 289, 290), (308, 264, 307), (284, 288, 289), (308, 263, 264), (285, 288, 284), (309, 263, 308), (285, 287, 288), (309, 262, 263), (238, 287, 285), (310, 262, 309), (238, 286, 287), (239, 286, 238), (239, 333, 286), (311, 262, 310), (311, 261, 262), (239, 332, 333), (312, 261, 311), (312, 260, 261), (240, 332, 239), (240, 331, 332), (313, 260, 312), (313, 259, 260), (241, 331, 240), (314, 259, 313), (241, 330, 331), (314, 258, 259), (242, 330, 241), (315, 258, 314), (242, 329, 330), (316, 258, 315), (242, 328, 329), (316, 257, 258), (243, 328, 242), (317, 257, 316), (243, 327, 328), (318, 257, 317), (243, 326, 327), (318, 256, 257), (244, 326, 243), (319, 256, 318), (244, 325, 326), (320, 256, 319), (244, 324, 325), (320, 255, 256), (245, 324, 244), (321, 255, 320), (245, 323, 324), (322, 255, 321), (245, 322, 323), (245, 255, 322), (245, 254, 255), (246, 254, 245), (246, 253, 254), (247, 253, 246), (247, 252, 253), (248, 252, 247), (248, 251, 252), (249, 251, 248), (249, 250, 251), (339, 337, 338), (339, 336, 337), (336, 334, 335), (336, 345, 334), (339, 345, 336), (340, 345, 339), (340, 342, 345), (342, 344, 345), (340, 341, 342), (343, 344, 342), (2, 1, 360, 354), (1, 0, 370, 360), (0, 7, 377, 370), (8, 10, 389, 385), (9, 8, 385, 392), (389, 10, 9, 392), (5, 4, 410, 407), (3, 2, 354, 414), (4, 3, 414, 410), (6, 5, 407, 424), (7, 6, 424, 377), (12, 11, 439, 435), (11, 76, 446, 439), (76, 75, 451, 446), (75, 74, 456, 451), (456, 74, 73, 458), (73, 72, 467, 458), (72, 71, 473, 467), (71, 70, 477, 473), (477, 70, 69, 482), (78, 77, 490, 488), (69, 68, 496, 482), (77, 103, 502, 490), (79, 78, 488, 506), (80, 79, 506, 512), (81, 80, 512, 517), (68, 67, 528, 496), (82, 81, 517, 531), (539, 83, 82, 531), (84, 83, 539, 541), (67, 66, 550, 528), (85, 84, 541, 553), (86, 85, 553, 560), (87, 86, 560, 567), (66, 65, 576, 550), (88, 87, 567, 579), (89, 88, 579, 585), (65, 64, 594, 576), (90, 89, 585, 598), (91, 90, 598, 604), (64, 63, 612, 594), (92, 91, 604, 614), (612, 63, 62, 618), (93, 92, 614, 621), (94, 93, 621, 625), (62, 61, 631, 618), (95, 94, 625, 634), (61, 60, 639, 631), (643, 96, 95, 634), (60, 59, 647, 639), (97, 96, 643, 649), (98, 97, 649, 654), (59, 58, 659, 647), (99, 98, 654, 660), (100, 99, 660, 663), (659, 58, 57, 668), (673, 101, 100, 663), (102, 101, 673, 677), (103, 102, 677, 502), (57, 56, 684, 668), (56, 55, 689, 684), (55, 54, 692, 689), (54, 53, 696, 692), (53, 52, 700, 696), (52, 51, 626, 700), (626, 51, 50, 623), (15, 14, 629, 628), (16, 15, 628, 633), (50, 49, 638, 623), (13, 12, 435, 641), (14, 13, 641, 629), (17, 16, 633, 648), (18, 17, 648, 653), (657, 19, 18, 653), (49, 48, 662, 638), (20, 19, 657, 665), (21, 20, 665, 670), (48, 47, 676, 662), (22, 21, 670, 679), (676, 47, 46, 682), (23, 22, 679, 685), (46, 45, 691, 682), (695, 24, 23, 685), (45, 44, 698, 691), (25, 24, 695, 699), (44, 43, 359, 698), (26, 25, 699, 383), (43, 42, 364, 359), (42, 41, 374, 364), (27, 26, 383, 378), (41, 40, 397, 374), (28, 27, 378, 399), (397, 40, 39, 404), (39, 38, 415, 404), (38, 37, 419, 415), (419, 37, 36, 422), (36, 35, 431, 422), (35, 34, 437, 431), (34, 33, 444, 437), (33, 32, 449, 444), (32, 31, 454, 449), (31, 30, 459, 454), (30, 29, 470, 459), (2, 28, 399, 354), (29, 2, 354, 470), (106, 105, 487, 484), (487, 105, 104, 492), (115, 114, 500, 497), (104, 115, 497, 492), (114, 113, 513, 500), (113, 112, 518, 513), (111, 110, 525, 521), (112, 111, 521, 518), (110, 109, 536, 525), (109, 108, 543, 536), (107, 106, 484, 548), (108, 107, 548, 543), (129, 128, 562, 559), (128, 127, 568, 562), (127, 126, 572, 568), (126, 125, 580, 572), (130, 129, 559, 582), (580, 125, 124, 587), (124, 123, 597, 587), (131, 130, 582, 600), (123, 122, 607, 597), (607, 122, 121, 611), (132, 131, 600, 356), (121, 120, 620, 611), (120, 119, 365, 620), (133, 132, 356, 387), (119, 118, 369, 365), (369, 118, 117, 373), (134, 133, 387, 382), (117, 116, 395, 373), (230, 229, 402, 400), (231, 230, 400, 405), (232, 231, 405, 412), (233, 232, 412, 417), (234, 233, 417, 425), (235, 234, 425, 430), (236, 235, 430, 436), (237, 236, 436, 443), (116, 237, 443, 395), (135, 134, 382, 452), (463, 228, 227, 461), (229, 228, 463, 402), (136, 135, 452, 472), (226, 225, 479, 476), (227, 226, 476, 461), (137, 136, 472, 489), (225, 224, 498, 479), (224, 223, 504, 498), (223, 222, 508, 504), (222, 221, 516, 508), (516, 221, 220, 519), (220, 219, 527, 519), (532, 138, 137, 489), (219, 218, 540, 527), (218, 217, 545, 540), (545, 217, 216, 549), (139, 138, 532, 552), (216, 215, 563, 549), (215, 214, 570, 563), (140, 139, 552, 573), (214, 213, 583, 570), (213, 212, 589, 583), (141, 140, 573, 592), (212, 211, 601, 589), (211, 210, 606, 601), (613, 142, 141, 592), (210, 209, 616, 606), (143, 142, 613, 371), (209, 208, 355, 616), (208, 207, 361, 355), (144, 143, 371, 366), (207, 206, 379, 361), (388, 145, 144, 366), (206, 205, 396, 379), (146, 145, 388, 401), (205, 204, 409, 396), (147, 146, 401, 411), (204, 203, 420, 409), (148, 147, 411, 423), (433, 149, 148, 423), (203, 202, 438, 420), (150, 149, 433, 440), (151, 150, 440, 448), (202, 201, 457, 438), (152, 151, 448, 460), (177, 176, 468, 465), (176, 175, 474, 468), (201, 200, 480, 457), (153, 152, 460, 485), (175, 174, 493, 474), (154, 153, 485, 495), (200, 199, 503, 480), (174, 173, 507, 493), (155, 154, 495, 511), (173, 172, 520, 507), (156, 155, 511, 522), (157, 156, 522, 530), (199, 198, 535, 503), (172, 171, 542, 520), (158, 157, 530, 546), (171, 170, 554, 542), (159, 158, 546, 557), (170, 169, 566, 554), (535, 198, 197, 569), (160, 159, 557, 574), (169, 168, 584, 566), (590, 161, 160, 574), (584, 168, 167, 593), (162, 161, 590, 599), (167, 166, 608, 593), (163, 162, 599, 610), (166, 165, 617, 608), (197, 196, 619, 569), (164, 163, 610, 622), (165, 164, 622, 617), (196, 195, 632, 619), (178, 177, 465, 635), (640, 179, 178, 635), (195, 194, 644, 632), (180, 179, 640, 646), (194, 193, 652, 644), (181, 180, 646, 655), (182, 181, 655, 658), (193, 192, 664, 652), (183, 182, 658, 666), (671, 184, 183, 666), (664, 192, 191, 674), (185, 184, 671, 680), (186, 185, 680, 683), (191, 190, 687, 674), (187, 186, 683, 690), (694, 188, 187, 690), (189, 188, 694, 697), (190, 189, 697, 687), (275, 274, 627, 624), (274, 273, 630, 627), (273, 272, 636, 630), (276, 275, 624, 637), (272, 271, 642, 636), (645, 277, 276, 637), (271, 270, 650, 642), (278, 277, 645, 651), (650, 270, 269, 656), (661, 279, 278, 651), (269, 268, 667, 656), (280, 279, 661, 669), (298, 297, 675, 672), (299, 298, 672, 678), (300, 299, 678, 681), (297, 296, 686, 675), (301, 300, 681, 688), (296, 295, 693, 686), (268, 267, 376, 667), (281, 280, 669, 391), (362, 302, 301, 688), (295, 294, 368, 693), (303, 302, 362, 358), (294, 293, 372, 368), (267, 266, 380, 376), (282, 281, 391, 386), (304, 303, 358, 394), (293, 292, 403, 372), (305, 304, 394, 408), (292, 291, 416, 403), (266, 265, 421, 380), (429, 283, 282, 386), (306, 305, 408, 432), (291, 290, 441, 416), (421, 265, 264, 445), (284, 283, 429, 450), (307, 306, 432, 455), (290, 289, 466, 441), (308, 307, 455, 469), (289, 288, 475, 466), (264, 263, 483, 445), (285, 284, 450, 486), (309, 308, 469, 491), (288, 287, 499, 475), (483, 263, 262, 505), (238, 285, 486, 509), (310, 309, 491, 515), (287, 286, 524, 499), (239, 238, 509, 526), (286, 333, 533, 524), (311, 310, 515, 537), (262, 261, 547, 505), (333, 332, 551, 533), (312, 311, 537, 555), (547, 261, 260, 561), (240, 239, 526, 565), (332, 331, 575, 551), (313, 312, 555, 578), (260, 259, 586, 561), (241, 240, 565, 591), (314, 313, 578, 596), (575, 331, 330, 603), (259, 258, 381, 586), (242, 241, 591, 393), (315, 314, 596, 367), (330, 329, 357, 603), (316, 315, 367, 363), (329, 328, 375, 357), (258, 257, 384, 381), (243, 242, 393, 390), (317, 316, 363, 398), (328, 327, 406, 375), (413, 318, 317, 398), (327, 326, 418, 406), (257, 256, 426, 384), (244, 243, 390, 427, 428), (319, 318, 413, 434), (326, 325, 442, 418), (320, 319, 434, 447), (325, 324, 453, 442), (256, 255, 462, 426), (245, 244, 428, 464), (321, 320, 447, 471), (324, 323, 478, 453), (322, 321, 471, 481), (478, 323, 322, 481), (462, 255, 254, 494), (246, 245, 464, 501), (254, 253, 510, 494), (247, 246, 501, 514), (253, 252, 523, 510), (529, 248, 247, 514), (252, 251, 534, 523), (249, 248, 529, 538), (250, 249, 538, 544), (251, 250, 544, 534), (339, 338, 558, 556), (338, 337, 564, 558), (337, 336, 571, 564), (336, 335, 577, 571), (577, 335, 334, 581), (334, 345, 588, 581), (595, 340, 339, 556), (345, 344, 602, 588), (341, 340, 595, 605), (342, 341, 605, 609), (343, 342, 609, 615), (344, 343, 615, 602), (560, 553, 541, 539, 531, 517, 512, 506, 488, 490, 502, 677, 673, 663, 660, 654, 649, 643, 634, 625, 621, 614, 604, 598, 585, 579, 567), (626, 623, 638, 662, 676, 682, 691, 698, 359, 364, 374, 397, 404, 415, 419, 422, 431, 437, 444, 449, 454, 459, 470, 354, 360, 370, 377, 352, 353, 351, 350, 595, 556, 558, 564, 571, 577, 581, 588, 602, 427, 390, 393, 591, 565, 526, 509, 486, 450, 429, 386, 391, 669, 661, 651, 645, 637, 624, 627, 630, 636, 642, 650, 656, 667, 376, 380, 421, 445, 592, 573, 552, 532, 489, 472, 452, 382, 387, 356, 600, 582, 559, 562, 568, 572, 580, 587, 597, 607, 611, 620, 365, 369, 373, 395, 487, 492, 497, 500, 513, 518, 521, 525, 536, 543, 548, 435, 439, 446, 451, 456, 458, 467, 473, 477, 482, 496, 528, 550, 576, 594, 612, 618, 631, 639, 647, 659, 668, 684, 689, 692, 696, 700), (385, 389, 392), (485, 460, 448, 440, 433, 423, 411, 401, 388, 366, 371, 613, 592, 445, 483, 505, 547, 561, 586, 381, 384, 426, 462, 494, 510, 523, 534, 544, 538, 529, 514, 501, 464, 428, 427, 602, 615, 609, 605, 595, 350, 352, 377, 424, 407, 410, 414, 354, 399, 378, 383, 699, 695, 685, 679, 670, 665, 657, 653, 648, 633, 628, 629, 641, 435, 548, 484, 487, 395, 443, 436, 430, 425, 417, 412, 405, 400, 402, 463, 461, 476, 479, 498, 504, 508, 516, 519, 527, 540, 545, 549, 563, 570, 583, 589, 601, 606, 616, 355, 361, 379, 396, 409, 420, 438, 457, 480, 503, 535, 569, 619, 632, 644, 652, 664, 674, 687, 697, 694, 690, 683, 680, 671, 666, 658, 655, 646, 640, 635, 465, 468, 474, 493, 507, 520, 542, 554, 566, 584, 593, 608, 617, 622, 610, 599, 590, 574, 557, 546, 530, 522, 511, 495), (408, 394, 358, 362, 688, 681, 678, 672, 675, 686, 693, 368, 372, 403, 416, 441, 466, 475, 499, 524, 533, 551, 575, 603, 357, 375, 406, 418, 442, 453, 478, 481, 471, 447, 434, 413, 398, 363, 367, 596, 578, 555, 537, 515, 491, 469, 455, 432)])
me_cube_002.polygons.foreach_set('material_index', [1, 0, 0, 0, 1, 2, 2, 2, 2, 2, 2, 2, 2, 2, 2, 2, 2, 2, 2, 2, 2, 2, 2, 2, 2, 2, 2, 2, 0, 2, 2, 2, 2, 2, 2, 2, 2, 2, 2, 2, 2, 2, 2, 2, 2, 2, 2, 2, 2, 2, 2, 2, 2, 2, 2, 2, 2, 2, 2, 2, 2, 2, 2, 2, 2, 2, 2, 2, 2, 2, 2, 2, 2, 2, 2, 2, 2, 2, 2, 2, 2, 2, 2, 2, 2, 2, 2, 2, 2, 2, 2, 2, 2, 2, 2, 2, 2, 2, 2, 2, 2, 2, 2, 2, 2, 2, 2, 2, 2, 2, 2, 2, 2, 2, 2, 2, 2, 2, 2, 2, 2, 2, 2, 2, 2, 2, 2, 2, 2, 2, 2, 2, 2, 2, 2, 2, 2, 2, 2, 2, 2, 2, 2, 2, 2, 2, 2, 2, 0, 2, 2, 2, 2, 2, 2, 2, 2, 2, 2, 2, 2, 2, 2, 2, 2, 2, 2, 2, 2, 2, 2, 2, 2, 2, 2, 2, 2, 2, 2, 2, 2, 2, 2, 2, 2, 2, 2, 2, 2, 2, 2, 2, 2, 2, 2, 2, 2, 2, 2, 2, 2, 2, 2, 2, 2, 2, 2, 2, 2, 2, 2, 2, 2, 2, 2, 2, 2, 2, 2, 2, 2, 2, 2, 2, 2, 2, 2, 2, 2, 2, 2, 2, 2, 2, 2, 2, 2, 2, 2, 2, 2, 2, 2, 2, 2, 2, 2, 2, 2, 2, 2, 2, 2, 2, 2, 2, 2, 2, 2, 2, 2, 2, 2, 2, 2, 2, 2, 2, 2, 2, 2, 2, 2, 2, 2, 2, 2, 2, 2, 2, 2, 2, 2, 2, 2, 2, 2, 2, 2, 2, 2, 2, 2, 2, 2, 2, 2, 2, 2, 2, 2, 2, 2, 2, 2, 2, 2, 2, 2, 2, 2, 2, 2, 2, 2, 2, 2, 2, 2, 2, 2, 2, 2, 2, 2, 2, 2, 2, 2, 2, 2, 2, 2, 2, 2, 2, 2, 2, 2, 2, 2, 2, 2, 2, 2, 2, 2, 2, 2, 2, 2, 2, 2, 2, 2, 2, 2, 2, 2, 2, 2, 2, 2, 2, 2, 2, 2, 2, 2, 2, 2, 2, 2, 2, 2, 2, 2, 2, 2, 2, 2, 2, 2, 2, 2, 2, 2, 2, 2, 2, 2, 2, 2, 2, 2, 2, 2, 2, 2, 2, 2, 2, 2, 2, 2, 2, 2, 2, 2, 2, 2, 2, 2, 2, 2, 2, 2, 2, 2, 2, 2, 2, 2, 2, 2, 2, 2, 2, 2, 2, 2, 2, 2, 2, 2, 2, 2, 2, 2, 2, 2, 2, 2, 2, 2, 2, 2, 2, 2, 2, 2, 2, 2, 2, 2, 2, 2, 2, 2, 2, 2, 2, 2, 2, 2, 2, 2, 2, 2, 2, 2, 2, 2, 2, 2, 2, 2, 2, 2, 2, 2, 2, 2, 2, 2, 2, 2, 2, 2, 2, 2, 2, 2, 2, 2, 2, 2, 2, 2, 2, 2, 2, 2, 2, 2, 2, 2, 2, 2, 2, 2, 2, 2, 2, 2, 2, 2, 2, 2, 2, 2, 2, 2, 2, 2, 2, 2, 2, 2, 2, 2, 2, 2, 2, 2, 2, 2, 2, 2, 2, 2, 2, 2, 2, 2, 2, 2, 2, 2, 2, 2, 2, 2, 2, 2, 2, 2, 2, 2, 2, 2, 2, 2, 2, 2, 2, 2, 2, 2, 2, 2, 2, 2, 2, 2, 2, 2, 2, 2, 2, 2, 2, 2, 2, 2, 2, 2, 2, 2, 2, 2, 2, 2, 2, 2, 2, 2, 2, 2, 2, 2, 2, 2, 2, 2, 2, 2, 2, 2, 2, 2, 2, 2, 2, 2, 2, 2, 2, 2, 2, 2, 2, 2, 2, 2, 2, 2, 2, 2, 2, 2, 2, 2, 2, 2, 2, 2, 2, 2, 2, 2, 2, 2, 2, 2, 2, 2, 2, 2, 2, 2, 2, 2, 2, 2, 2, 2, 2, 2, 2, 2, 2, 2, 2, 2, 2, 2, 2, 2, 2, 2, 2, 2, 2, 2, 2, 2, 2, 2, 2, 2, 2, 2, 2, 2, 2, 2, 2, 2, 2, 2, 2, 2, 1, 1, 1, 1, 1])
_uv = me_cube_002.uv_layers.new(name='UVMap')
_uv.uv.foreach_set('vector', [0.375, 0.0, 0.625, 0.0, 0.625, 0.25, 0.375, 0.25, 0.375, 0.25, 0.625, 0.25, 0.625, 0.5, 0.375, 0.5, 0.375, 0.75, 0.625, 0.75, 0.625, 1.0, 0.375, 1.0, 0.125, 0.5, 0.375, 0.5, 0.375, 0.75, 0.125, 0.75, 0.625, 0.5, 0.875, 0.5, 0.875, 0.75, 0.625, 0.75, 0.2, 0.0, 0.0, 0.0, 0.1, 0.0, 0.2, 0.0, 0.8, 0.0, 0.0, 0.0, 0.8, 0.0, 0.7, 0.0, 0.0, 0.0, 0.2, 0.0, 1.0, 0.0, 0.8, 0.0, 0.9, 0.0, 0.7, 0.0, 0.8, 0.0, 0.2, 0.0, 0.4, 0.0, 1.0, 0.0, 0.4, 0.0, 0.9, 0.0, 1.0, 0.0, 0.4, 0.0, 0.5, 0.0, 0.9, 0.0, 0.5, 0.0, 0.7, 0.0, 0.9, 0.0, 0.2, 0.0, 0.3, 0.0, 0.4, 0.0, 0.6, 0.0, 0.7, 0.0, 0.5, 0.0, 0.01075, 0.0, 0.7204, 0.0, 0.0, 0.0, 0.7204, 0.0, 0.7097, 0.0, 0.0, 0.0, 0.7204, 0.0, 0.6989, 0.0, 0.7097, 0.0, 0.7204, 0.0, 0.6882, 0.0, 0.6989, 0.0, 0.7204, 0.0, 0.6774, 0.0, 0.6882, 0.0, 0.7204, 0.0, 0.6667, 0.0, 0.6774, 0.0, 0.7204, 0.0, 0.6559, 0.0, 0.6667, 0.0, 0.7204, 0.0, 0.6452, 0.0, 0.6559, 0.0, 0.7204, 0.0, 0.6344, 0.0, 0.6452, 0.0, 0.7204, 0.0, 0.7312, 0.0, 0.6344, 0.0, 0.7312, 0.0, 0.6237, 0.0, 0.6344, 0.0, 0.01075, 0.0, 1.0, 0.0, 0.7204, 0.0, 0.7419, 0.0, 0.6237, 0.0, 0.7312, 0.0, 0.7527, 0.0, 0.6237, 0.0, 0.7419, 0.0, 0.7634, 0.0, 0.6237, 0.0, 0.7527, 0.0, 0.7634, 0.0, 0.6129, 0.0, 0.6237, 0.0, 0.7742, 0.0, 0.6129, 0.0, 0.7634, 0.0, 0.7849, 0.0, 0.6129, 0.0, 0.7742, 0.0, 0.7957, 0.0, 0.6129, 0.0, 0.7849, 0.0, 0.7957, 0.0, 0.6022, 0.0, 0.6129, 0.0, 0.8065, 0.0, 0.6022, 0.0, 0.7957, 0.0, 0.8172, 0.0, 0.6022, 0.0, 0.8065, 0.0, 0.828, 0.0, 0.6022, 0.0, 0.8172, 0.0, 0.828, 0.0, 0.5914, 0.0, 0.6022, 0.0, 0.8387, 0.0, 0.5914, 0.0, 0.828, 0.0, 0.8495, 0.0, 0.5914, 0.0, 0.8387, 0.0, 0.8495, 0.0, 0.5806, 0.0, 0.5914, 0.0, 0.8602, 0.0, 0.5806, 0.0, 0.8495, 0.0, 0.871, 0.0, 0.5806, 0.0, 0.8602, 0.0, 0.871, 0.0, 0.5699, 0.0, 0.5806, 0.0, 0.8817, 0.0, 0.5699, 0.0, 0.871, 0.0, 0.8817, 0.0, 0.5591, 0.0, 0.5699, 0.0, 0.8925, 0.0, 0.5591, 0.0, 0.8817, 0.0, 0.9032, 0.0, 0.5591, 0.0, 0.8925, 0.0, 0.9032, 0.0, 0.5484, 0.0, 0.5591, 0.0, 0.914, 0.0, 0.5484, 0.0, 0.9032, 0.0, 0.914, 0.0, 0.5376, 0.0, 0.5484, 0.0, 0.9247, 0.0, 0.5376, 0.0, 0.914, 0.0, 0.9247, 0.0, 0.5269, 0.0, 0.5376, 0.0, 0.9355, 0.0, 0.5269, 0.0, 0.9247, 0.0, 0.9462, 0.0, 0.5269, 0.0, 0.9355, 0.0, 0.9462, 0.0, 0.5161, 0.0, 0.5269, 0.0, 0.957, 0.0, 0.5161, 0.0, 0.9462, 0.0, 0.9677, 0.0, 0.5161, 0.0, 0.957, 0.0, 0.9677, 0.0, 0.5054, 0.0, 0.5161, 0.0, 0.9785, 0.0, 0.5054, 0.0, 0.9677, 0.0, 0.9892, 0.0, 0.5054, 0.0, 0.9785, 0.0, 0.01075, 0.0, 0.03226, 0.0, 1.0, 0.0, 0.03226, 0.0, 0.9892, 0.0, 1.0, 0.0, 0.03226, 0.0, 0.5054, 0.0, 0.9892, 0.0, 0.03226, 0.0, 0.4946, 0.0, 0.5054, 0.0, 0.03226, 0.0, 0.4839, 0.0, 0.4946, 0.0, 0.03226, 0.0, 0.4731, 0.0, 0.4839, 0.0, 0.03226, 0.0, 0.4624, 0.0, 0.4731, 0.0, 0.03226, 0.0, 0.4516, 0.0, 0.4624, 0.0, 0.03226, 0.0, 0.4409, 0.0, 0.4516, 0.0, 0.03226, 0.0, 0.4301, 0.0, 0.4409, 0.0, 0.03226, 0.0, 0.04301, 0.0, 0.4301, 0.0, 0.04301, 0.0, 0.05376, 0.0, 0.4301, 0.0, 0.05376, 0.0, 0.4194, 0.0, 0.4301, 0.0, 0.01075, 0.0, 0.02151, 0.0, 0.03226, 0.0, 0.06452, 0.0, 0.4194, 0.0, 0.05376, 0.0, 0.07527, 0.0, 0.4194, 0.0, 0.06452, 0.0, 0.08602, 0.0, 0.4194, 0.0, 0.07527, 0.0, 0.08602, 0.0, 0.4086, 0.0, 0.4194, 0.0, 0.09677, 0.0, 0.4086, 0.0, 0.08602, 0.0, 0.1075, 0.0, 0.4086, 0.0, 0.09677, 0.0, 0.1075, 0.0, 0.3978, 0.0, 0.4086, 0.0, 0.1183, 0.0, 0.3978, 0.0, 0.1075, 0.0, 0.1183, 0.0, 0.3871, 0.0, 0.3978, 0.0, 0.129, 0.0, 0.3871, 0.0, 0.1183, 0.0, 0.129, 0.0, 0.3763, 0.0, 0.3871, 0.0, 0.1398, 0.0, 0.3763, 0.0, 0.129, 0.0, 0.1398, 0.0, 0.3656, 0.0, 0.3763, 0.0, 0.1505, 0.0, 0.3656, 0.0, 0.1398, 0.0, 0.1505, 0.0, 0.3548, 0.0, 0.3656, 0.0, 0.1613, 0.0, 0.3548, 0.0, 0.1505, 0.0, 0.1613, 0.0, 0.3441, 0.0, 0.3548, 0.0, 0.1613, 0.0, 0.3333, 0.0, 0.3441, 0.0, 0.172, 0.0, 0.3333, 0.0, 0.1613, 0.0, 0.172, 0.0, 0.3226, 0.0, 0.3333, 0.0, 0.1828, 0.0, 0.3226, 0.0, 0.172, 0.0, 0.1828, 0.0, 0.3118, 0.0, 0.3226, 0.0, 0.1828, 0.0, 0.3011, 0.0, 0.3118, 0.0, 0.1828, 0.0, 0.2903, 0.0, 0.3011, 0.0, 0.1828, 0.0, 0.2796, 0.0, 0.2903, 0.0, 0.1828, 0.0, 0.2688, 0.0, 0.2796, 0.0, 0.1828, 0.0, 0.2581, 0.0, 0.2688, 0.0, 0.1828, 0.0, 0.2473, 0.0, 0.2581, 0.0, 0.1828, 0.0, 0.2366, 0.0, 0.2473, 0.0, 0.1828, 0.0, 0.2258, 0.0, 0.2366, 0.0, 0.1828, 0.0, 0.2151, 0.0, 0.2258, 0.0, 0.1828, 0.0, 0.2043, 0.0, 0.2151, 0.0, 0.1828, 0.0, 0.1935, 0.0, 0.2043, 0.0, 0.1818, 0.0, 0.9091, 0.0, 0.09091, 0.0, 0.9091, 0.0, 0.0, 0.0, 0.09091, 0.0, 0.9091, 0.0, 1.0, 0.0, 0.0, 0.0, 0.1818, 0.0, 0.8182, 0.0, 0.9091, 0.0, 0.1818, 0.0, 0.5455, 0.0, 0.8182, 0.0, 0.5455, 0.0, 0.7273, 0.0, 0.8182, 0.0, 0.5455, 0.0, 0.6364, 0.0, 0.7273, 0.0, 0.1818, 0.0, 0.4545, 0.0, 0.5455, 0.0, 0.1818, 0.0, 0.3636, 0.0, 0.4545, 0.0, 0.1818, 0.0, 0.2727, 0.0, 0.3636, 0.0, 0.1074, 0.0, 0.09091, 0.0, 0.09917, 0.0, 0.1074, 0.0, 0.08264, 0.0, 0.09091, 0.0, 0.1074, 0.0, 0.07438, 0.0, 0.08264, 0.0, 0.1157, 0.0, 0.07438, 0.0, 0.1074, 0.0, 0.1157, 0.0, 0.06612, 0.0, 0.07438, 0.0, 0.1157, 0.0, 0.05785, 0.0, 0.06612, 0.0, 0.124, 0.0, 0.05785, 0.0, 0.1157, 0.0, 0.124, 0.0, 0.04959, 0.0, 0.05785, 0.0, 0.124, 0.0, 0.04132, 0.0, 0.04959, 0.0, 0.1322, 0.0, 0.04132, 0.0, 0.124, 0.0, 0.1322, 0.0, 0.03306, 0.0, 0.04132, 0.0, 0.1322, 0.0, 0.02479, 0.0, 0.03306, 0.0, 0.1405, 0.0, 0.02479, 0.0, 0.1322, 0.0, 0.1405, 0.0, 0.01653, 0.0, 0.02479, 0.0, 0.1405, 0.0, 0.008264, 0.0, 0.01653, 0.0, 0.1488, 0.0, 0.008264, 0.0, 0.1405, 0.0, 0.1488, 0.0, 0.0, 0.0, 0.008264, 0.0, 0.1488, 0.0, 0.9339, 0.0, 0.0, 0.0, 0.9339, 0.0, 0.9421, 0.0, 0.0, 0.0, 0.9421, 0.0, 0.9504, 0.0, 0.0, 0.0, 0.9504, 0.0, 0.9587, 0.0, 0.0, 0.0, 0.9587, 0.0, 0.9669, 0.0, 0.0, 0.0, 0.9669, 0.0, 0.9752, 0.0, 0.0, 0.0, 0.9752, 0.0, 0.9835, 0.0, 0.0, 0.0, 0.9835, 0.0, 0.9917, 0.0, 0.0, 0.0, 0.9917, 0.0, 1.0, 0.0, 0.0, 0.0, 0.157, 0.0, 0.9174, 0.0, 0.1488, 0.0, 0.9174, 0.0, 0.9256, 0.0, 0.1488, 0.0, 0.9256, 0.0, 0.9339, 0.0, 0.1488, 0.0, 0.1653, 0.0, 0.9008, 0.0, 0.157, 0.0, 0.9008, 0.0, 0.9091, 0.0, 0.157, 0.0, 0.9091, 0.0, 0.9174, 0.0, 0.157, 0.0, 0.1736, 0.0, 0.8926, 0.0, 0.1653, 0.0, 0.8926, 0.0, 0.9008, 0.0, 0.1653, 0.0, 0.1736, 0.0, 0.8843, 0.0, 0.8926, 0.0, 0.1736, 0.0, 0.876, 0.0, 0.8843, 0.0, 0.1736, 0.0, 0.8678, 0.0, 0.876, 0.0, 0.1736, 0.0, 0.8595, 0.0, 0.8678, 0.0, 0.1736, 0.0, 0.8512, 0.0, 0.8595, 0.0, 0.1818, 0.0, 0.8512, 0.0, 0.1736, 0.0, 0.1818, 0.0, 0.843, 0.0, 0.8512, 0.0, 0.1818, 0.0, 0.8347, 0.0, 0.843, 0.0, 0.1818, 0.0, 0.8264, 0.0, 0.8347, 0.0, 0.1901, 0.0, 0.8264, 0.0, 0.1818, 0.0, 0.1901, 0.0, 0.8182, 0.0, 0.8264, 0.0, 0.1901, 0.0, 0.8099, 0.0, 0.8182, 0.0, 0.1983, 0.0, 0.8099, 0.0, 0.1901, 0.0, 0.1983, 0.0, 0.8017, 0.0, 0.8099, 0.0, 0.1983, 0.0, 0.7934, 0.0, 0.8017, 0.0, 0.2066, 0.0, 0.7934, 0.0, 0.1983, 0.0, 0.2066, 0.0, 0.7851, 0.0, 0.7934, 0.0, 0.2066, 0.0, 0.7769, 0.0, 0.7851, 0.0, 0.2149, 0.0, 0.7769, 0.0, 0.2066, 0.0, 0.2149, 0.0, 0.7686, 0.0, 0.7769, 0.0, 0.2231, 0.0, 0.7686, 0.0, 0.2149, 0.0, 0.2231, 0.0, 0.7603, 0.0, 0.7686, 0.0, 0.2231, 0.0, 0.7521, 0.0, 0.7603, 0.0, 0.2314, 0.0, 0.7521, 0.0, 0.2231, 0.0, 0.2314, 0.0, 0.7438, 0.0, 0.7521, 0.0, 0.2397, 0.0, 0.7438, 0.0, 0.2314, 0.0, 0.2397, 0.0, 0.7355, 0.0, 0.7438, 0.0, 0.2479, 0.0, 0.7355, 0.0, 0.2397, 0.0, 0.2479, 0.0, 0.7273, 0.0, 0.7355, 0.0, 0.2562, 0.0, 0.7273, 0.0, 0.2479, 0.0, 0.2562, 0.0, 0.719, 0.0, 0.7273, 0.0, 0.2645, 0.0, 0.719, 0.0, 0.2562, 0.0, 0.2727, 0.0, 0.719, 0.0, 0.2645, 0.0, 0.2727, 0.0, 0.7107, 0.0, 0.719, 0.0, 0.281, 0.0, 0.7107, 0.0, 0.2727, 0.0, 0.2893, 0.0, 0.7107, 0.0, 0.281, 0.0, 0.2893, 0.0, 0.7025, 0.0, 0.7107, 0.0, 0.2975, 0.0, 0.7025, 0.0, 0.2893, 0.0, 0.5041, 0.0, 0.4876, 0.0, 0.4959, 0.0, 0.2975, 0.0, 0.6942, 0.0, 0.7025, 0.0, 0.3058, 0.0, 0.6942, 0.0, 0.2975, 0.0, 0.5041, 0.0, 0.4793, 0.0, 0.4876, 0.0, 0.314, 0.0, 0.6942, 0.0, 0.3058, 0.0, 0.314, 0.0, 0.686, 0.0, 0.6942, 0.0, 0.5041, 0.0, 0.4711, 0.0, 0.4793, 0.0, 0.3223, 0.0, 0.686, 0.0, 0.314, 0.0, 0.5041, 0.0, 0.4628, 0.0, 0.4711, 0.0, 0.3306, 0.0, 0.686, 0.0, 0.3223, 0.0, 0.3388, 0.0, 0.686, 0.0, 0.3306, 0.0, 0.3388, 0.0, 0.6777, 0.0, 0.686, 0.0, 0.5041, 0.0, 0.4545, 0.0, 0.4628, 0.0, 0.3471, 0.0, 0.6777, 0.0, 0.3388, 0.0, 0.5041, 0.0, 0.4463, 0.0, 0.4545, 0.0, 0.3554, 0.0, 0.6777, 0.0, 0.3471, 0.0, 0.5041, 0.0, 0.438, 0.0, 0.4463, 0.0, 0.3554, 0.0, 0.6694, 0.0, 0.6777, 0.0, 0.3636, 0.0, 0.6694, 0.0, 0.3554, 0.0, 0.5041, 0.0, 0.4298, 0.0, 0.438, 0.0, 0.3719, 0.0, 0.6694, 0.0, 0.3636, 0.0, 0.5041, 0.0, 0.4215, 0.0, 0.4298, 0.0, 0.3802, 0.0, 0.6694, 0.0, 0.3719, 0.0, 0.5041, 0.0, 0.4132, 0.0, 0.4215, 0.0, 0.3884, 0.0, 0.6694, 0.0, 0.3802, 0.0, 0.5041, 0.0, 0.405, 0.0, 0.4132, 0.0, 0.3884, 0.0, 0.6612, 0.0, 0.6694, 0.0, 0.3967, 0.0, 0.6612, 0.0, 0.3884, 0.0, 0.5041, 0.0, 0.3967, 0.0, 0.405, 0.0, 0.5041, 0.0, 0.6612, 0.0, 0.3967, 0.0, 0.5041, 0.0, 0.6529, 0.0, 0.6612, 0.0, 0.5124, 0.0, 0.6529, 0.0, 0.5041, 0.0, 0.5207, 0.0, 0.6529, 0.0, 0.5124, 0.0, 0.5207, 0.0, 0.6446, 0.0, 0.6529, 0.0, 0.5289, 0.0, 0.6446, 0.0, 0.5207, 0.0, 0.5289, 0.0, 0.6364, 0.0, 0.6446, 0.0, 0.5372, 0.0, 0.6364, 0.0, 0.5289, 0.0, 0.5455, 0.0, 0.6364, 0.0, 0.5372, 0.0, 0.5455, 0.0, 0.6281, 0.0, 0.6364, 0.0, 0.5537, 0.0, 0.6281, 0.0, 0.5455, 0.0, 0.562, 0.0, 0.6281, 0.0, 0.5537, 0.0, 0.562, 0.0, 0.6198, 0.0, 0.6281, 0.0, 0.5702, 0.0, 0.6198, 0.0, 0.562, 0.0, 0.5785, 0.0, 0.6198, 0.0, 0.5702, 0.0, 0.5785, 0.0, 0.6116, 0.0, 0.6198, 0.0, 0.5868, 0.0, 0.6116, 0.0, 0.5785, 0.0, 0.595, 0.0, 0.6116, 0.0, 0.5868, 0.0, 0.595, 0.0, 0.6033, 0.0, 0.6116, 0.0, 0.3895, 0.0, 0.3684, 0.0, 0.3789, 0.0, 0.3895, 0.0, 0.3579, 0.0, 0.3684, 0.0, 0.4, 0.0, 0.3579, 0.0, 0.3895, 0.0, 0.4, 0.0, 0.3474, 0.0, 0.3579, 0.0, 0.4105, 0.0, 0.3474, 0.0, 0.4, 0.0, 0.4105, 0.0, 0.3368, 0.0, 0.3474, 0.0, 0.4211, 0.0, 0.3368, 0.0, 0.4105, 0.0, 0.4211, 0.0, 0.3263, 0.0, 0.3368, 0.0, 0.4316, 0.0, 0.3263, 0.0, 0.4211, 0.0, 0.4316, 0.0, 0.3158, 0.0, 0.3263, 0.0, 0.4421, 0.0, 0.6316, 0.0, 0.4316, 0.0, 0.6316, 0.0, 0.3158, 0.0, 0.4316, 0.0, 0.4421, 0.0, 0.6211, 0.0, 0.6316, 0.0, 0.6421, 0.0, 0.3158, 0.0, 0.6316, 0.0, 0.6526, 0.0, 0.3158, 0.0, 0.6421, 0.0, 0.4421, 0.0, 0.6105, 0.0, 0.6211, 0.0, 0.6632, 0.0, 0.3158, 0.0, 0.6526, 0.0, 0.4421, 0.0, 0.6, 0.0, 0.6105, 0.0, 0.6632, 0.0, 0.3053, 0.0, 0.3158, 0.0, 0.4526, 0.0, 0.6, 0.0, 0.4421, 0.0, 0.6737, 0.0, 0.3053, 0.0, 0.6632, 0.0, 0.4526, 0.0, 0.5895, 0.0, 0.6, 0.0, 0.6842, 0.0, 0.3053, 0.0, 0.6737, 0.0, 0.4526, 0.0, 0.5789, 0.0, 0.5895, 0.0, 0.6842, 0.0, 0.2947, 0.0, 0.3053, 0.0, 0.4632, 0.0, 0.5789, 0.0, 0.4526, 0.0, 0.6947, 0.0, 0.2947, 0.0, 0.6842, 0.0, 0.4632, 0.0, 0.5684, 0.0, 0.5789, 0.0, 0.7053, 0.0, 0.2947, 0.0, 0.6947, 0.0, 0.4632, 0.0, 0.5579, 0.0, 0.5684, 0.0, 0.7053, 0.0, 0.2842, 0.0, 0.2947, 0.0, 0.4737, 0.0, 0.5579, 0.0, 0.4632, 0.0, 0.7158, 0.0, 0.2842, 0.0, 0.7053, 0.0, 0.4737, 0.0, 0.5474, 0.0, 0.5579, 0.0, 0.7158, 0.0, 0.2737, 0.0, 0.2842, 0.0, 0.4842, 0.0, 0.5474, 0.0, 0.4737, 0.0, 0.7263, 0.0, 0.2737, 0.0, 0.7158, 0.0, 0.4842, 0.0, 0.5368, 0.0, 0.5474, 0.0, 0.7368, 0.0, 0.2737, 0.0, 0.7263, 0.0, 0.4842, 0.0, 0.5263, 0.0, 0.5368, 0.0, 0.7368, 0.0, 0.2632, 0.0, 0.2737, 0.0, 0.4947, 0.0, 0.5263, 0.0, 0.4842, 0.0, 0.7474, 0.0, 0.2632, 0.0, 0.7368, 0.0, 0.4947, 0.0, 0.5158, 0.0, 0.5263, 0.0, 0.7474, 0.0, 0.2526, 0.0, 0.2632, 0.0, 0.0, 0.0, 0.5158, 0.0, 0.4947, 0.0, 0.7579, 0.0, 0.2526, 0.0, 0.7474, 0.0, 0.0, 0.0, 0.5053, 0.0, 0.5158, 0.0, 0.01053, 0.0, 0.5053, 0.0, 0.0, 0.0, 0.01053, 0.0, 1.0, 0.0, 0.5053, 0.0, 0.7684, 0.0, 0.2526, 0.0, 0.7579, 0.0, 0.7684, 0.0, 0.2421, 0.0, 0.2526, 0.0, 0.01053, 0.0, 0.9895, 0.0, 1.0, 0.0, 0.7789, 0.0, 0.2421, 0.0, 0.7684, 0.0, 0.7789, 0.0, 0.2316, 0.0, 0.2421, 0.0, 0.02105, 0.0, 0.9895, 0.0, 0.01053, 0.0, 0.02105, 0.0, 0.9789, 0.0, 0.9895, 0.0, 0.7895, 0.0, 0.2316, 0.0, 0.7789, 0.0, 0.7895, 0.0, 0.2211, 0.0, 0.2316, 0.0, 0.03158, 0.0, 0.9789, 0.0, 0.02105, 0.0, 0.8, 0.0, 0.2211, 0.0, 0.7895, 0.0, 0.03158, 0.0, 0.9684, 0.0, 0.9789, 0.0, 0.8, 0.0, 0.2105, 0.0, 0.2211, 0.0, 0.04211, 0.0, 0.9684, 0.0, 0.03158, 0.0, 0.8105, 0.0, 0.2105, 0.0, 0.8, 0.0, 0.04211, 0.0, 0.9579, 0.0, 0.9684, 0.0, 0.8211, 0.0, 0.2105, 0.0, 0.8105, 0.0, 0.04211, 0.0, 0.9474, 0.0, 0.9579, 0.0, 0.8211, 0.0, 0.2, 0.0, 0.2105, 0.0, 0.05263, 0.0, 0.9474, 0.0, 0.04211, 0.0, 0.8316, 0.0, 0.2, 0.0, 0.8211, 0.0, 0.05263, 0.0, 0.9368, 0.0, 0.9474, 0.0, 0.8421, 0.0, 0.2, 0.0, 0.8316, 0.0, 0.05263, 0.0, 0.9263, 0.0, 0.9368, 0.0, 0.8421, 0.0, 0.1895, 0.0, 0.2, 0.0, 0.06316, 0.0, 0.9263, 0.0, 0.05263, 0.0, 0.8526, 0.0, 0.1895, 0.0, 0.8421, 0.0, 0.06316, 0.0, 0.9158, 0.0, 0.9263, 0.0, 0.8632, 0.0, 0.1895, 0.0, 0.8526, 0.0, 0.06316, 0.0, 0.9053, 0.0, 0.9158, 0.0, 0.8632, 0.0, 0.1789, 0.0, 0.1895, 0.0, 0.07368, 0.0, 0.9053, 0.0, 0.06316, 0.0, 0.8737, 0.0, 0.1789, 0.0, 0.8632, 0.0, 0.07368, 0.0, 0.8947, 0.0, 0.9053, 0.0, 0.8842, 0.0, 0.1789, 0.0, 0.8737, 0.0, 0.07368, 0.0, 0.8842, 0.0, 0.8947, 0.0, 0.07368, 0.0, 0.1789, 0.0, 0.8842, 0.0, 0.07368, 0.0, 0.1684, 0.0, 0.1789, 0.0, 0.08421, 0.0, 0.1684, 0.0, 0.07368, 0.0, 0.08421, 0.0, 0.1579, 0.0, 0.1684, 0.0, 0.09474, 0.0, 0.1579, 0.0, 0.08421, 0.0, 0.09474, 0.0, 0.1474, 0.0, 0.1579, 0.0, 0.1053, 0.0, 0.1474, 0.0, 0.09474, 0.0, 0.1053, 0.0, 0.1368, 0.0, 0.1474, 0.0, 0.1158, 0.0, 0.1368, 0.0, 0.1053, 0.0, 0.1158, 0.0, 0.1263, 0.0, 0.1368, 0.0, 0.4545, 0.0, 0.2727, 0.0, 0.3636, 0.0, 0.4545, 0.0, 0.1818, 0.0, 0.2727, 0.0, 0.1818, 0.0, 0.0, 0.0, 0.09091, 0.0, 0.1818, 0.0, 1.0, 0.0, 0.0, 0.0, 0.4545, 0.0, 1.0, 0.0, 0.1818, 0.0, 0.5455, 0.0, 1.0, 0.0, 0.4545, 0.0, 0.5455, 0.0, 0.7273, 0.0, 1.0, 0.0, 0.7273, 0.0, 0.9091, 0.0, 1.0, 0.0, 0.5455, 0.0, 0.6364, 0.0, 0.7273, 0.0, 0.8182, 0.0, 0.9091, 0.0, 0.7273, 0.0, 0.2, 0.0, 0.1, 0.0, 0.1, 0.0, 0.2, 0.0, 0.1, 0.0, 0.0, 0.0, 0.0, 0.0, 0.1, 0.0, 0.0, 0.0, 0.7, 0.0, 0.7, 0.0, 0.0, 0.0, 0.8, 0.0, 1.0, 0.0, 1.0, 0.0, 0.8, 0.0, 0.9, 0.0, 0.8, 0.0, 0.8, 0.0, 0.9, 0.0, 1.0, 0.0, 1.0, 0.0, 0.9, 0.0, 0.9, 0.0, 0.5, 0.0, 0.4, 0.0, 0.4, 0.0, 0.5, 0.0, 0.3, 0.0, 0.2, 0.0, 0.2, 0.0, 0.3, 0.0, 0.4, 0.0, 0.3, 0.0, 0.3, 0.0, 0.4, 0.0, 0.6, 0.0, 0.5, 0.0, 0.5, 0.0, 0.6, 0.0, 0.7, 0.0, 0.6, 0.0, 0.6, 0.0, 0.7, 0.0, 0.01075, 0.0, 0.0, 0.0, 0.0, 0.0, 0.01075, 0.0, 0.0, 0.0, 0.7097, 0.0, 0.7097, 0.0, 0.0, 0.0, 0.7097, 0.0, 0.6989, 0.0, 0.6989, 0.0, 0.7097, 0.0, 0.6989, 0.0, 0.6882, 0.0, 0.6882, 0.0, 0.6989, 0.0, 0.6882, 0.0, 0.6882, 0.0, 0.6774, 0.0, 0.6774, 0.0, 0.6774, 0.0, 0.6667, 0.0, 0.6667, 0.0, 0.6774, 0.0, 0.6667, 0.0, 0.6559, 0.0, 0.6559, 0.0, 0.6667, 0.0, 0.6559, 0.0, 0.6452, 0.0, 0.6452, 0.0, 0.6559, 0.0, 0.6452, 0.0, 0.6452, 0.0, 0.6344, 0.0, 0.6344, 0.0, 0.7312, 0.0, 0.7204, 0.0, 0.7204, 0.0, 0.7312, 0.0, 0.6344, 0.0, 0.6237, 0.0, 0.6237, 0.0, 0.6344, 0.0, 0.7204, 0.0, 1.0, 0.0, 1.0, 0.0, 0.7204, 0.0, 0.7419, 0.0, 0.7312, 0.0, 0.7312, 0.0, 0.7419, 0.0, 0.7527, 0.0, 0.7419, 0.0, 0.7419, 0.0, 0.7527, 0.0, 0.7634, 0.0, 0.7527, 0.0, 0.7527, 0.0, 0.7634, 0.0, 0.6237, 0.0, 0.6129, 0.0, 0.6129, 0.0, 0.6237, 0.0, 0.7742, 0.0, 0.7634, 0.0, 0.7634, 0.0, 0.7742, 0.0, 0.7849, 0.0, 0.7849, 0.0, 0.7742, 0.0, 0.7742, 0.0, 0.7957, 0.0, 0.7849, 0.0, 0.7849, 0.0, 0.7957, 0.0, 0.6129, 0.0, 0.6022, 0.0, 0.6022, 0.0, 0.6129, 0.0, 0.8065, 0.0, 0.7957, 0.0, 0.7957, 0.0, 0.8065, 0.0, 0.8172, 0.0, 0.8065, 0.0, 0.8065, 0.0, 0.8172, 0.0, 0.828, 0.0, 0.8172, 0.0, 0.8172, 0.0, 0.828, 0.0, 0.6022, 0.0, 0.5914, 0.0, 0.5914, 0.0, 0.6022, 0.0, 0.8387, 0.0, 0.828, 0.0, 0.828, 0.0, 0.8387, 0.0, 0.8495, 0.0, 0.8387, 0.0, 0.8387, 0.0, 0.8495, 0.0, 0.5914, 0.0, 0.5806, 0.0, 0.5806, 0.0, 0.5914, 0.0, 0.8602, 0.0, 0.8495, 0.0, 0.8495, 0.0, 0.8602, 0.0, 0.871, 0.0, 0.8602, 0.0, 0.8602, 0.0, 0.871, 0.0, 0.5806, 0.0, 0.5699, 0.0, 0.5699, 0.0, 0.5806, 0.0, 0.8817, 0.0, 0.871, 0.0, 0.871, 0.0, 0.8817, 0.0, 0.5699, 0.0, 0.5699, 0.0, 0.5591, 0.0, 0.5591, 0.0, 0.8925, 0.0, 0.8817, 0.0, 0.8817, 0.0, 0.8925, 0.0, 0.9032, 0.0, 0.8925, 0.0, 0.8925, 0.0, 0.9032, 0.0, 0.5591, 0.0, 0.5484, 0.0, 0.5484, 0.0, 0.5591, 0.0, 0.914, 0.0, 0.9032, 0.0, 0.9032, 0.0, 0.914, 0.0, 0.5484, 0.0, 0.5376, 0.0, 0.5376, 0.0, 0.5484, 0.0, 0.9247, 0.0, 0.9247, 0.0, 0.914, 0.0, 0.914, 0.0, 0.5376, 0.0, 0.5269, 0.0, 0.5269, 0.0, 0.5376, 0.0, 0.9355, 0.0, 0.9247, 0.0, 0.9247, 0.0, 0.9355, 0.0, 0.9462, 0.0, 0.9355, 0.0, 0.9355, 0.0, 0.9462, 0.0, 0.5269, 0.0, 0.5161, 0.0, 0.5161, 0.0, 0.5269, 0.0, 0.957, 0.0, 0.9462, 0.0, 0.9462, 0.0, 0.957, 0.0, 0.9677, 0.0, 0.957, 0.0, 0.957, 0.0, 0.9677, 0.0, 0.5161, 0.0, 0.5161, 0.0, 0.5054, 0.0, 0.5054, 0.0, 0.9785, 0.0, 0.9785, 0.0, 0.9677, 0.0, 0.9677, 0.0, 0.9892, 0.0, 0.9785, 0.0, 0.9785, 0.0, 0.9892, 0.0, 1.0, 0.0, 0.9892, 0.0, 0.9892, 0.0, 1.0, 0.0, 0.5054, 0.0, 0.4946, 0.0, 0.4946, 0.0, 0.5054, 0.0, 0.4946, 0.0, 0.4839, 0.0, 0.4839, 0.0, 0.4946, 0.0, 0.4839, 0.0, 0.4731, 0.0, 0.4731, 0.0, 0.4839, 0.0, 0.4731, 0.0, 0.4624, 0.0, 0.4624, 0.0, 0.4731, 0.0, 0.4624, 0.0, 0.4516, 0.0, 0.4516, 0.0, 0.4624, 0.0, 0.4516, 0.0, 0.4409, 0.0, 0.4409, 0.0, 0.4516, 0.0, 0.4409, 0.0, 0.4409, 0.0, 0.4301, 0.0, 0.4301, 0.0, 0.04301, 0.0, 0.03226, 0.0, 0.03226, 0.0, 0.04301, 0.0, 0.05376, 0.0, 0.04301, 0.0, 0.04301, 0.0, 0.05376, 0.0, 0.4301, 0.0, 0.4194, 0.0, 0.4194, 0.0, 0.4301, 0.0, 0.02151, 0.0, 0.01075, 0.0, 0.01075, 0.0, 0.02151, 0.0, 0.03226, 0.0, 0.02151, 0.0, 0.02151, 0.0, 0.03226, 0.0, 0.06452, 0.0, 0.05376, 0.0, 0.05376, 0.0, 0.06452, 0.0, 0.07527, 0.0, 0.06452, 0.0, 0.06452, 0.0, 0.07527, 0.0, 0.08602, 0.0, 0.08602, 0.0, 0.07527, 0.0, 0.07527, 0.0, 0.4194, 0.0, 0.4086, 0.0, 0.4086, 0.0, 0.4194, 0.0, 0.09677, 0.0, 0.08602, 0.0, 0.08602, 0.0, 0.09677, 0.0, 0.1075, 0.0, 0.09677, 0.0, 0.09677, 0.0, 0.1075, 0.0, 0.4086, 0.0, 0.3978, 0.0, 0.3978, 0.0, 0.4086, 0.0, 0.1183, 0.0, 0.1075, 0.0, 0.1075, 0.0, 0.1183, 0.0, 0.3978, 0.0, 0.3978, 0.0, 0.3871, 0.0, 0.3871, 0.0, 0.129, 0.0, 0.1183, 0.0, 0.1183, 0.0, 0.129, 0.0, 0.3871, 0.0, 0.3763, 0.0, 0.3763, 0.0, 0.3871, 0.0, 0.1398, 0.0, 0.1398, 0.0, 0.129, 0.0, 0.129, 0.0, 0.3763, 0.0, 0.3656, 0.0, 0.3656, 0.0, 0.3763, 0.0, 0.1505, 0.0, 0.1398, 0.0, 0.1398, 0.0, 0.1505, 0.0, 0.3656, 0.0, 0.3548, 0.0, 0.3548, 0.0, 0.3656, 0.0, 0.1613, 0.0, 0.1505, 0.0, 0.1505, 0.0, 0.1613, 0.0, 0.3548, 0.0, 0.3441, 0.0, 0.3441, 0.0, 0.3548, 0.0, 0.3441, 0.0, 0.3333, 0.0, 0.3333, 0.0, 0.3441, 0.0, 0.172, 0.0, 0.1613, 0.0, 0.1613, 0.0, 0.172, 0.0, 0.3333, 0.0, 0.3226, 0.0, 0.3226, 0.0, 0.3333, 0.0, 0.1828, 0.0, 0.172, 0.0, 0.172, 0.0, 0.1828, 0.0, 0.3226, 0.0, 0.3226, 0.0, 0.3118, 0.0, 0.3118, 0.0, 0.3118, 0.0, 0.3011, 0.0, 0.3011, 0.0, 0.3118, 0.0, 0.3011, 0.0, 0.2903, 0.0, 0.2903, 0.0, 0.3011, 0.0, 0.2903, 0.0, 0.2903, 0.0, 0.2796, 0.0, 0.2796, 0.0, 0.2796, 0.0, 0.2688, 0.0, 0.2688, 0.0, 0.2796, 0.0, 0.2688, 0.0, 0.2581, 0.0, 0.2581, 0.0, 0.2688, 0.0, 0.2581, 0.0, 0.2473, 0.0, 0.2473, 0.0, 0.2581, 0.0, 0.2473, 0.0, 0.2366, 0.0, 0.2366, 0.0, 0.2473, 0.0, 0.2366, 0.0, 0.2258, 0.0, 0.2258, 0.0, 0.2366, 0.0, 0.2258, 0.0, 0.2151, 0.0, 0.2151, 0.0, 0.2258, 0.0, 0.2151, 0.0, 0.2043, 0.0, 0.2043, 0.0, 0.2151, 0.0, 0.1935, 0.0, 0.1828, 0.0, 0.1828, 0.0, 0.1935, 0.0, 0.2043, 0.0, 0.1935, 0.0, 0.1935, 0.0, 0.2043, 0.0, 0.1818, 0.0, 0.09091, 0.0, 0.09091, 0.0, 0.1818, 0.0, 0.09091, 0.0, 0.09091, 0.0, 0.0, 0.0, 0.0, 0.0, 1.0, 0.0, 0.9091, 0.0, 0.9091, 0.0, 1.0, 0.0, 0.0, 0.0, 1.0, 0.0, 1.0, 0.0, 0.0, 0.0, 0.9091, 0.0, 0.8182, 0.0, 0.8182, 0.0, 0.9091, 0.0, 0.8182, 0.0, 0.7273, 0.0, 0.7273, 0.0, 0.8182, 0.0, 0.6364, 0.0, 0.5455, 0.0, 0.5455, 0.0, 0.6364, 0.0, 0.7273, 0.0, 0.6364, 0.0, 0.6364, 0.0, 0.7273, 0.0, 0.5455, 0.0, 0.4545, 0.0, 0.4545, 0.0, 0.5455, 0.0, 0.4545, 0.0, 0.3636, 0.0, 0.3636, 0.0, 0.4545, 0.0, 0.2727, 0.0, 0.1818, 0.0, 0.1818, 0.0, 0.2727, 0.0, 0.3636, 0.0, 0.2727, 0.0, 0.2727, 0.0, 0.3636, 0.0, 0.1074, 0.0, 0.09917, 0.0, 0.09917, 0.0, 0.1074, 0.0, 0.09917, 0.0, 0.09091, 0.0, 0.09091, 0.0, 0.09917, 0.0, 0.09091, 0.0, 0.08264, 0.0, 0.08264, 0.0, 0.09091, 0.0, 0.08264, 0.0, 0.07438, 0.0, 0.07438, 0.0, 0.08264, 0.0, 0.1157, 0.0, 0.1074, 0.0, 0.1074, 0.0, 0.1157, 0.0, 0.07438, 0.0, 0.07438, 0.0, 0.06612, 0.0, 0.06612, 0.0, 0.06612, 0.0, 0.05785, 0.0, 0.05785, 0.0, 0.06612, 0.0, 0.124, 0.0, 0.1157, 0.0, 0.1157, 0.0, 0.124, 0.0, 0.05785, 0.0, 0.04959, 0.0, 0.04959, 0.0, 0.05785, 0.0, 0.04959, 0.0, 0.04959, 0.0, 0.04132, 0.0, 0.04132, 0.0, 0.1322, 0.0, 0.124, 0.0, 0.124, 0.0, 0.1322, 0.0, 0.04132, 0.0, 0.03306, 0.0, 0.03306, 0.0, 0.04132, 0.0, 0.03306, 0.0, 0.02479, 0.0, 0.02479, 0.0, 0.03306, 0.0, 0.1405, 0.0, 0.1322, 0.0, 0.1322, 0.0, 0.1405, 0.0, 0.02479, 0.0, 0.01653, 0.0, 0.01653, 0.0, 0.02479, 0.0, 0.01653, 0.0, 0.01653, 0.0, 0.008264, 0.0, 0.008264, 0.0, 0.1488, 0.0, 0.1405, 0.0, 0.1405, 0.0, 0.1488, 0.0, 0.008264, 0.0, 0.0, 0.0, 0.0, 0.0, 0.008264, 0.0, 0.9421, 0.0, 0.9339, 0.0, 0.9339, 0.0, 0.9421, 0.0, 0.9504, 0.0, 0.9421, 0.0, 0.9421, 0.0, 0.9504, 0.0, 0.9587, 0.0, 0.9504, 0.0, 0.9504, 0.0, 0.9587, 0.0, 0.9669, 0.0, 0.9587, 0.0, 0.9587, 0.0, 0.9669, 0.0, 0.9752, 0.0, 0.9669, 0.0, 0.9669, 0.0, 0.9752, 0.0, 0.9835, 0.0, 0.9752, 0.0, 0.9752, 0.0, 0.9835, 0.0, 0.9917, 0.0, 0.9835, 0.0, 0.9835, 0.0, 0.9917, 0.0, 1.0, 0.0, 0.9917, 0.0, 0.9917, 0.0, 1.0, 0.0, 0.0, 0.0, 1.0, 0.0, 1.0, 0.0, 0.0, 0.0, 0.157, 0.0, 0.1488, 0.0, 0.1488, 0.0, 0.157, 0.0, 0.9256, 0.0, 0.9256, 0.0, 0.9174, 0.0, 0.9174, 0.0, 0.9339, 0.0, 0.9256, 0.0, 0.9256, 0.0, 0.9339, 0.0, 0.1653, 0.0, 0.157, 0.0, 0.157, 0.0, 0.1653, 0.0, 0.9091, 0.0, 0.9008, 0.0, 0.9008, 0.0, 0.9091, 0.0, 0.9174, 0.0, 0.9091, 0.0, 0.9091, 0.0, 0.9174, 0.0, 0.1736, 0.0, 0.1653, 0.0, 0.1653, 0.0, 0.1736, 0.0, 0.9008, 0.0, 0.8926, 0.0, 0.8926, 0.0, 0.9008, 0.0, 0.8926, 0.0, 0.8843, 0.0, 0.8843, 0.0, 0.8926, 0.0, 0.8843, 0.0, 0.876, 0.0, 0.876, 0.0, 0.8843, 0.0, 0.876, 0.0, 0.8678, 0.0, 0.8678, 0.0, 0.876, 0.0, 0.8678, 0.0, 0.8678, 0.0, 0.8595, 0.0, 0.8595, 0.0, 0.8595, 0.0, 0.8512, 0.0, 0.8512, 0.0, 0.8595, 0.0, 0.1818, 0.0, 0.1818, 0.0, 0.1736, 0.0, 0.1736, 0.0, 0.8512, 0.0, 0.843, 0.0, 0.843, 0.0, 0.8512, 0.0, 0.843, 0.0, 0.8347, 0.0, 0.8347, 0.0, 0.843, 0.0, 0.8347, 0.0, 0.8347, 0.0, 0.8264, 0.0, 0.8264, 0.0, 0.1901, 0.0, 0.1818, 0.0, 0.1818, 0.0, 0.1901, 0.0, 0.8264, 0.0, 0.8182, 0.0, 0.8182, 0.0, 0.8264, 0.0, 0.8182, 0.0, 0.8099, 0.0, 0.8099, 0.0, 0.8182, 0.0, 0.1983, 0.0, 0.1901, 0.0, 0.1901, 0.0, 0.1983, 0.0, 0.8099, 0.0, 0.8017, 0.0, 0.8017, 0.0, 0.8099, 0.0, 0.8017, 0.0, 0.7934, 0.0, 0.7934, 0.0, 0.8017, 0.0, 0.2066, 0.0, 0.1983, 0.0, 0.1983, 0.0, 0.2066, 0.0, 0.7934, 0.0, 0.7851, 0.0, 0.7851, 0.0, 0.7934, 0.0, 0.7851, 0.0, 0.7769, 0.0, 0.7769, 0.0, 0.7851, 0.0, 0.2149, 0.0, 0.2149, 0.0, 0.2066, 0.0, 0.2066, 0.0, 0.7769, 0.0, 0.7686, 0.0, 0.7686, 0.0, 0.7769, 0.0, 0.2231, 0.0, 0.2149, 0.0, 0.2149, 0.0, 0.2231, 0.0, 0.7686, 0.0, 0.7603, 0.0, 0.7603, 0.0, 0.7686, 0.0, 0.7603, 0.0, 0.7521, 0.0, 0.7521, 0.0, 0.7603, 0.0, 0.2314, 0.0, 0.2231, 0.0, 0.2231, 0.0, 0.2314, 0.0, 0.7521, 0.0, 0.7438, 0.0, 0.7438, 0.0, 0.7521, 0.0, 0.2397, 0.0, 0.2397, 0.0, 0.2314, 0.0, 0.2314, 0.0, 0.7438, 0.0, 0.7355, 0.0, 0.7355, 0.0, 0.7438, 0.0, 0.2479, 0.0, 0.2397, 0.0, 0.2397, 0.0, 0.2479, 0.0, 0.7355, 0.0, 0.7273, 0.0, 0.7273, 0.0, 0.7355, 0.0, 0.2562, 0.0, 0.2479, 0.0, 0.2479, 0.0, 0.2562, 0.0, 0.7273, 0.0, 0.719, 0.0, 0.719, 0.0, 0.7273, 0.0, 0.2645, 0.0, 0.2562, 0.0, 0.2562, 0.0, 0.2645, 0.0, 0.2727, 0.0, 0.2727, 0.0, 0.2645, 0.0, 0.2645, 0.0, 0.719, 0.0, 0.7107, 0.0, 0.7107, 0.0, 0.719, 0.0, 0.281, 0.0, 0.2727, 0.0, 0.2727, 0.0, 0.281, 0.0, 0.2893, 0.0, 0.281, 0.0, 0.281, 0.0, 0.2893, 0.0, 0.7107, 0.0, 0.7025, 0.0, 0.7025, 0.0, 0.7107, 0.0, 0.2975, 0.0, 0.2893, 0.0, 0.2893, 0.0, 0.2975, 0.0, 0.5041, 0.0, 0.4959, 0.0, 0.4959, 0.0, 0.5041, 0.0, 0.4959, 0.0, 0.4876, 0.0, 0.4876, 0.0, 0.4959, 0.0, 0.7025, 0.0, 0.6942, 0.0, 0.6942, 0.0, 0.7025, 0.0, 0.3058, 0.0, 0.2975, 0.0, 0.2975, 0.0, 0.3058, 0.0, 0.4876, 0.0, 0.4793, 0.0, 0.4793, 0.0, 0.4876, 0.0, 0.314, 0.0, 0.3058, 0.0, 0.3058, 0.0, 0.314, 0.0, 0.6942, 0.0, 0.686, 0.0, 0.686, 0.0, 0.6942, 0.0, 0.4793, 0.0, 0.4711, 0.0, 0.4711, 0.0, 0.4793, 0.0, 0.3223, 0.0, 0.314, 0.0, 0.314, 0.0, 0.3223, 0.0, 0.4711, 0.0, 0.4628, 0.0, 0.4628, 0.0, 0.4711, 0.0, 0.3306, 0.0, 0.3223, 0.0, 0.3223, 0.0, 0.3306, 0.0, 0.3388, 0.0, 0.3306, 0.0, 0.3306, 0.0, 0.3388, 0.0, 0.686, 0.0, 0.6777, 0.0, 0.6777, 0.0, 0.686, 0.0, 0.4628, 0.0, 0.4545, 0.0, 0.4545, 0.0, 0.4628, 0.0, 0.3471, 0.0, 0.3388, 0.0, 0.3388, 0.0, 0.3471, 0.0, 0.4545, 0.0, 0.4463, 0.0, 0.4463, 0.0, 0.4545, 0.0, 0.3554, 0.0, 0.3471, 0.0, 0.3471, 0.0, 0.3554, 0.0, 0.4463, 0.0, 0.438, 0.0, 0.438, 0.0, 0.4463, 0.0, 0.6777, 0.0, 0.6777, 0.0, 0.6694, 0.0, 0.6694, 0.0, 0.3636, 0.0, 0.3554, 0.0, 0.3554, 0.0, 0.3636, 0.0, 0.438, 0.0, 0.4298, 0.0, 0.4298, 0.0, 0.438, 0.0, 0.3719, 0.0, 0.3719, 0.0, 0.3636, 0.0, 0.3636, 0.0, 0.4298, 0.0, 0.4298, 0.0, 0.4215, 0.0, 0.4215, 0.0, 0.3802, 0.0, 0.3719, 0.0, 0.3719, 0.0, 0.3802, 0.0, 0.4215, 0.0, 0.4132, 0.0, 0.4132, 0.0, 0.4215, 0.0, 0.3884, 0.0, 0.3802, 0.0, 0.3802, 0.0, 0.3884, 0.0, 0.4132, 0.0, 0.405, 0.0, 0.405, 0.0, 0.4132, 0.0, 0.6694, 0.0, 0.6612, 0.0, 0.6612, 0.0, 0.6694, 0.0, 0.3967, 0.0, 0.3884, 0.0, 0.3884, 0.0, 0.3967, 0.0, 0.405, 0.0, 0.3967, 0.0, 0.3967, 0.0, 0.405, 0.0, 0.6612, 0.0, 0.6529, 0.0, 0.6529, 0.0, 0.6612, 0.0, 0.5124, 0.0, 0.5041, 0.0, 0.5041, 0.0, 0.5124, 0.0, 0.5207, 0.0, 0.5207, 0.0, 0.5124, 0.0, 0.5124, 0.0, 0.6529, 0.0, 0.6446, 0.0, 0.6446, 0.0, 0.6529, 0.0, 0.5289, 0.0, 0.5207, 0.0, 0.5207, 0.0, 0.5289, 0.0, 0.6446, 0.0, 0.6364, 0.0, 0.6364, 0.0, 0.6446, 0.0, 0.5372, 0.0, 0.5289, 0.0, 0.5289, 0.0, 0.5372, 0.0, 0.5455, 0.0, 0.5372, 0.0, 0.5372, 0.0, 0.5455, 0.0, 0.6364, 0.0, 0.6281, 0.0, 0.6281, 0.0, 0.6364, 0.0, 0.5537, 0.0, 0.5455, 0.0, 0.5455, 0.0, 0.5537, 0.0, 0.562, 0.0, 0.562, 0.0, 0.5537, 0.0, 0.5537, 0.0, 0.6281, 0.0, 0.6281, 0.0, 0.6198, 0.0, 0.6198, 0.0, 0.5702, 0.0, 0.562, 0.0, 0.562, 0.0, 0.5702, 0.0, 0.5785, 0.0, 0.5702, 0.0, 0.5702, 0.0, 0.5785, 0.0, 0.6198, 0.0, 0.6116, 0.0, 0.6116, 0.0, 0.6198, 0.0, 0.5868, 0.0, 0.5785, 0.0, 0.5785, 0.0, 0.5868, 0.0, 0.595, 0.0, 0.595, 0.0, 0.5868, 0.0, 0.5868, 0.0, 0.6033, 0.0, 0.595, 0.0, 0.595, 0.0, 0.6033, 0.0, 0.6116, 0.0, 0.6033, 0.0, 0.6033, 0.0, 0.6116, 0.0, 0.3895, 0.0, 0.3789, 0.0, 0.3789, 0.0, 0.3895, 0.0, 0.3789, 0.0, 0.3684, 0.0, 0.3684, 0.0, 0.3789, 0.0, 0.3684, 0.0, 0.3579, 0.0, 0.3579, 0.0, 0.3684, 0.0, 0.4, 0.0, 0.3895, 0.0, 0.3895, 0.0, 0.4, 0.0, 0.3579, 0.0, 0.3474, 0.0, 0.3474, 0.0, 0.3579, 0.0, 0.4105, 0.0, 0.4105, 0.0, 0.4, 0.0, 0.4, 0.0, 0.3474, 0.0, 0.3368, 0.0, 0.3368, 0.0, 0.3474, 0.0, 0.4211, 0.0, 0.4105, 0.0, 0.4105, 0.0, 0.4211, 0.0, 0.3368, 0.0, 0.3368, 0.0, 0.3263, 0.0, 0.3263, 0.0, 0.4316, 0.0, 0.4316, 0.0, 0.4211, 0.0, 0.4211, 0.0, 0.3263, 0.0, 0.3158, 0.0, 0.3158, 0.0, 0.3263, 0.0, 0.4421, 0.0, 0.4316, 0.0, 0.4316, 0.0, 0.4421, 0.0, 0.6316, 0.0, 0.6211, 0.0, 0.6211, 0.0, 0.6316, 0.0, 0.6421, 0.0, 0.6316, 0.0, 0.6316, 0.0, 0.6421, 0.0, 0.6526, 0.0, 0.6421, 0.0, 0.6421, 0.0, 0.6526, 0.0, 0.6211, 0.0, 0.6105, 0.0, 0.6105, 0.0, 0.6211, 0.0, 0.6632, 0.0, 0.6526, 0.0, 0.6526, 0.0, 0.6632, 0.0, 0.6105, 0.0, 0.6, 0.0, 0.6, 0.0, 0.6105, 0.0, 0.3158, 0.0, 0.3053, 0.0, 0.3053, 0.0, 0.3158, 0.0, 0.4526, 0.0, 0.4421, 0.0, 0.4421, 0.0, 0.4526, 0.0, 0.6737, 0.0, 0.6737, 0.0, 0.6632, 0.0, 0.6632, 0.0, 0.6, 0.0, 0.5895, 0.0, 0.5895, 0.0, 0.6, 0.0, 0.6842, 0.0, 0.6737, 0.0, 0.6737, 0.0, 0.6842, 0.0, 0.5895, 0.0, 0.5789, 0.0, 0.5789, 0.0, 0.5895, 0.0, 0.3053, 0.0, 0.2947, 0.0, 0.2947, 0.0, 0.3053, 0.0, 0.4632, 0.0, 0.4526, 0.0, 0.4526, 0.0, 0.4632, 0.0, 0.6947, 0.0, 0.6842, 0.0, 0.6842, 0.0, 0.6947, 0.0, 0.5789, 0.0, 0.5684, 0.0, 0.5684, 0.0, 0.5789, 0.0, 0.7053, 0.0, 0.6947, 0.0, 0.6947, 0.0, 0.7053, 0.0, 0.5684, 0.0, 0.5579, 0.0, 0.5579, 0.0, 0.5684, 0.0, 0.2947, 0.0, 0.2842, 0.0, 0.2842, 0.0, 0.2947, 0.0, 0.4737, 0.0, 0.4737, 0.0, 0.4632, 0.0, 0.4632, 0.0, 0.7158, 0.0, 0.7053, 0.0, 0.7053, 0.0, 0.7158, 0.0, 0.5579, 0.0, 0.5474, 0.0, 0.5474, 0.0, 0.5579, 0.0, 0.2842, 0.0, 0.2842, 0.0, 0.2737, 0.0, 0.2737, 0.0, 0.4842, 0.0, 0.4737, 0.0, 0.4737, 0.0, 0.4842, 0.0, 0.7263, 0.0, 0.7158, 0.0, 0.7158, 0.0, 0.7263, 0.0, 0.5474, 0.0, 0.5368, 0.0, 0.5368, 0.0, 0.5474, 0.0, 0.7368, 0.0, 0.7263, 0.0, 0.7263, 0.0, 0.7368, 0.0, 0.5368, 0.0, 0.5263, 0.0, 0.5263, 0.0, 0.5368, 0.0, 0.2737, 0.0, 0.2632, 0.0, 0.2632, 0.0, 0.2737, 0.0, 0.4947, 0.0, 0.4842, 0.0, 0.4842, 0.0, 0.4947, 0.0, 0.7474, 0.0, 0.7368, 0.0, 0.7368, 0.0, 0.7474, 0.0, 0.5263, 0.0, 0.5158, 0.0, 0.5158, 0.0, 0.5263, 0.0, 0.2632, 0.0, 0.2632, 0.0, 0.2526, 0.0, 0.2526, 0.0, 0.0, 0.0, 0.4947, 0.0, 0.4947, 0.0, 0.0, 0.0, 0.7579, 0.0, 0.7474, 0.0, 0.7474, 0.0, 0.7579, 0.0, 0.5158, 0.0, 0.5053, 0.0, 0.5053, 0.0, 0.5158, 0.0, 0.01053, 0.0, 0.0, 0.0, 0.0, 0.0, 0.01053, 0.0, 0.5053, 0.0, 1.0, 0.0, 1.0, 0.0, 0.5053, 0.0, 0.7684, 0.0, 0.7579, 0.0, 0.7579, 0.0, 0.7684, 0.0, 0.2526, 0.0, 0.2421, 0.0, 0.2421, 0.0, 0.2526, 0.0, 1.0, 0.0, 0.9895, 0.0, 0.9895, 0.0, 1.0, 0.0, 0.7789, 0.0, 0.7684, 0.0, 0.7684, 0.0, 0.7789, 0.0, 0.2421, 0.0, 0.2421, 0.0, 0.2316, 0.0, 0.2316, 0.0, 0.02105, 0.0, 0.01053, 0.0, 0.01053, 0.0, 0.02105, 0.0, 0.9895, 0.0, 0.9789, 0.0, 0.9789, 0.0, 0.9895, 0.0, 0.7895, 0.0, 0.7789, 0.0, 0.7789, 0.0, 0.7895, 0.0, 0.2316, 0.0, 0.2211, 0.0, 0.2211, 0.0, 0.2316, 0.0, 0.03158, 0.0, 0.02105, 0.0, 0.02105, 0.0, 0.03158, 0.0, 0.8, 0.0, 0.7895, 0.0, 0.7895, 0.0, 0.8, 0.0, 0.9789, 0.0, 0.9789, 0.0, 0.9684, 0.0, 0.9684, 0.0, 0.2211, 0.0, 0.2105, 0.0, 0.2105, 0.0, 0.2211, 0.0, 0.04211, 0.0, 0.03158, 0.0, 0.03158, 0.0, 0.04211, 0.0, 0.8105, 0.0, 0.8, 0.0, 0.8, 0.0, 0.8105, 0.0, 0.9684, 0.0, 0.9579, 0.0, 0.9579, 0.0, 0.9684, 0.0, 0.8211, 0.0, 0.8105, 0.0, 0.8105, 0.0, 0.8211, 0.0, 0.9579, 0.0, 0.9474, 0.0, 0.9474, 0.0, 0.9579, 0.0, 0.2105, 0.0, 0.2, 0.0, 0.2, 0.0, 0.2105, 0.0, 0.05263, 0.0, 0.04211, 0.0, 0.04211, 0.0, 0.05263, 0.0, 0.8316, 0.0, 0.8211, 0.0, 0.8211, 0.0, 0.8316, 0.0, 0.9474, 0.0, 0.9368, 0.0, 0.9368, 0.0, 0.9474, 0.0, 0.8421, 0.0, 0.8421, 0.0, 0.8316, 0.0, 0.8316, 0.0, 0.9368, 0.0, 0.9263, 0.0, 0.9263, 0.0, 0.9368, 0.0, 0.2, 0.0, 0.1895, 0.0, 0.1895, 0.0, 0.2, 0.0, 0.06316, 0.0, 0.05263, 0.0, 0.05263, 0.0, 0.05781, 0.0, 0.06316, 0.0, 0.8526, 0.0, 0.8421, 0.0, 0.8421, 0.0, 0.8526, 0.0, 0.9263, 0.0, 0.9158, 0.0, 0.9158, 0.0, 0.9263, 0.0, 0.8632, 0.0, 0.8526, 0.0, 0.8526, 0.0, 0.8632, 0.0, 0.9158, 0.0, 0.9053, 0.0, 0.9053, 0.0, 0.9158, 0.0, 0.1895, 0.0, 0.1789, 0.0, 0.1789, 0.0, 0.1895, 0.0, 0.07368, 0.0, 0.06316, 0.0, 0.06316, 0.0, 0.07368, 0.0, 0.8737, 0.0, 0.8632, 0.0, 0.8632, 0.0, 0.8737, 0.0, 0.9053, 0.0, 0.8947, 0.0, 0.8947, 0.0, 0.9053, 0.0, 0.8842, 0.0, 0.8737, 0.0, 0.8737, 0.0, 0.8842, 0.0, 0.8947, 0.0, 0.8947, 0.0, 0.8842, 0.0, 0.8842, 0.0, 0.1789, 0.0, 0.1789, 0.0, 0.1684, 0.0, 0.1684, 0.0, 0.08421, 0.0, 0.07368, 0.0, 0.07368, 0.0, 0.08421, 0.0, 0.1684, 0.0, 0.1579, 0.0, 0.1579, 0.0, 0.1684, 0.0, 0.09474, 0.0, 0.08421, 0.0, 0.08421, 0.0, 0.09474, 0.0, 0.1579, 0.0, 0.1474, 0.0, 0.1474, 0.0, 0.1579, 0.0, 0.1053, 0.0, 0.1053, 0.0, 0.09474, 0.0, 0.09474, 0.0, 0.1474, 0.0, 0.1368, 0.0, 0.1368, 0.0, 0.1474, 0.0, 0.1158, 0.0, 0.1053, 0.0, 0.1053, 0.0, 0.1158, 0.0, 0.1263, 0.0, 0.1158, 0.0, 0.1158, 0.0, 0.1263, 0.0, 0.1368, 0.0, 0.1263, 0.0, 0.1263, 0.0, 0.1368, 0.0, 0.4545, 0.0, 0.3636, 0.0, 0.3636, 0.0, 0.4545, 0.0, 0.3636, 0.0, 0.2727, 0.0, 0.2727, 0.0, 0.3636, 0.0, 0.2727, 0.0, 0.1818, 0.0, 0.1818, 0.0, 0.2727, 0.0, 0.1818, 0.0, 0.09091, 0.0, 0.09091, 0.0, 0.1818, 0.0, 0.09091, 0.0, 0.09091, 0.0, 0.0, 0.0, 0.0, 0.0, 0.0, 0.0, 1.0, 0.0, 1.0, 0.0, 0.0, 0.0, 0.5455, 0.0, 0.5455, 0.0, 0.4545, 0.0, 0.4545, 0.0, 1.0, 0.0, 0.9091, 0.0, 0.9091, 0.0, 1.0, 0.0, 0.6364, 0.0, 0.5455, 0.0, 0.5455, 0.0, 0.6364, 0.0, 0.7273, 0.0, 0.6364, 0.0, 0.6364, 0.0, 0.7273, 0.0, 0.8182, 0.0, 0.7273, 0.0, 0.7273, 0.0, 0.8182, 0.0, 0.9091, 0.0, 0.8182, 0.0, 0.8182, 0.0, 0.9091, 0.0, 0.4968, 0.5694, 0.4972, 0.5697, 0.4976, 0.5701, 0.498, 0.5706, 0.4982, 0.5711, 0.4985, 0.5718, 0.4986, 0.5725, 0.4987, 0.5733, 0.4988, 0.5742, 0.4988, 0.5768, 0.4901, 0.5768, 0.4901, 0.5742, 0.4901, 0.5732, 0.4902, 0.5724, 0.4904, 0.5716, 0.4907, 0.5709, 0.491, 0.5704, 0.4914, 0.5699, 0.4919, 0.5695, 0.4924, 0.5692, 0.4929, 0.569, 0.4934, 0.5689, 0.494, 0.5688, 0.4946, 0.5688, 0.4952, 0.5688, 0.4958, 0.5689, 0.4963, 0.5691, 0.4872, 0.5687, 0.4867, 0.5681, 0.4862, 0.5676, 0.4856, 0.5671, 0.4851, 0.5666, 0.4844, 0.5661, 0.4838, 0.5656, 0.4831, 0.5651, 0.4823, 0.5646, 0.4816, 0.5642, 0.4808, 0.5637, 0.4799, 0.5631, 0.4795, 0.5629, 0.479, 0.5626, 0.4786, 0.5623, 0.4782, 0.5621, 0.4779, 0.5618, 0.4775, 0.5615, 0.477, 0.5612, 0.4766, 0.5609, 0.4761, 0.5606, 0.4756, 0.5602, 0.4751, 0.5598, 0.4744, 0.5594, 0.5023, 0.5474, 0.5023, 0.5446, 0.4744, 0.5322, 0.375, 0.5, 0.625, 0.5, 0.625, 0.75, 0.375, 0.75, 0.4744, 0.685, 0.4888, 0.6731, 0.5022, 0.6842, 0.5022, 0.6794, 0.4916, 0.6706, 0.5022, 0.662, 0.5022, 0.6572, 0.4888, 0.6683, 0.4744, 0.6564, 0.4791, 0.6511, 0.4797, 0.6517, 0.4813, 0.6527, 0.4829, 0.6535, 0.4846, 0.654, 0.4864, 0.6544, 0.4883, 0.6545, 0.4902, 0.6544, 0.492, 0.654, 0.4938, 0.6534, 0.4954, 0.6526, 0.4969, 0.6516, 0.4983, 0.6504, 0.4995, 0.649, 0.5006, 0.6475, 0.5014, 0.6457, 0.502, 0.6438, 0.5024, 0.6418, 0.5025, 0.6396, 0.5024, 0.6374, 0.502, 0.6353, 0.5014, 0.6334, 0.5006, 0.6317, 0.4995, 0.6301, 0.4983, 0.6287, 0.4969, 0.6275, 0.4954, 0.6265, 0.4938, 0.6257, 0.492, 0.6252, 0.4934, 0.621, 0.4951, 0.6212, 0.4962, 0.6212, 0.4972, 0.621, 0.4982, 0.6206, 0.4991, 0.6202, 0.4998, 0.6196, 0.5005, 0.6189, 0.5011, 0.6182, 0.5016, 0.6173, 0.502, 0.6163, 0.5023, 0.6152, 0.5025, 0.6141, 0.5025, 0.6128, 0.5025, 0.6123, 0.5025, 0.6118, 0.5024, 0.6112, 0.5023, 0.6107, 0.5022, 0.6102, 0.502, 0.6097, 0.5019, 0.6092, 0.5017, 0.6086, 0.5014, 0.6081, 0.5012, 0.6076, 0.5009, 0.6071, 0.5006, 0.6066, 0.5022, 0.6012, 0.5022, 0.5855, 0.4986, 0.5855, 0.4986, 0.5972, 0.4902, 0.5972, 0.4902, 0.5859, 0.4866, 0.5859, 0.4866, 0.5972, 0.478, 0.5972, 0.478, 0.5851, 0.4744, 0.5851, 0.4744, 0.5808, 0.5022, 0.5808, 0.5022, 0.5738, 0.5021, 0.5724, 0.5019, 0.5712, 0.5016, 0.57, 0.5012, 0.5689, 0.5007, 0.568, 0.5001, 0.5671, 0.4994, 0.5664, 0.4985, 0.5658, 0.4976, 0.5653, 0.4966, 0.565, 0.4956, 0.5648, 0.4944, 0.5647, 0.4936, 0.5647, 0.4929, 0.5648, 0.4922, 0.565, 0.4915, 0.5652, 0.4908, 0.5655, 0.4902, 0.5659, 0.4897, 0.5663, 0.4892, 0.5668, 0.4887, 0.5673, 0.4883, 0.5679, 0.4879, 0.5686, 0.4876, 0.5693, 0.4962, 0.5461, 0.4862, 0.5502, 0.4862, 0.5416, 0.4808, 0.6093, 0.4811, 0.6093, 0.4825, 0.6095, 0.4836, 0.6101, 0.4847, 0.6111, 0.4856, 0.6124, 0.4865, 0.6138, 0.4874, 0.6152, 0.4884, 0.6167, 0.4894, 0.6181, 0.4905, 0.6194, 0.4919, 0.6204, 0.4934, 0.621, 0.492, 0.6252, 0.4902, 0.6248, 0.4883, 0.6247, 0.4865, 0.6248, 0.4846, 0.6252, 0.4829, 0.6257, 0.4813, 0.6265, 0.4798, 0.6275, 0.4784, 0.6287, 0.4772, 0.6301, 0.4761, 0.6316, 0.4752, 0.6334, 0.4746, 0.6353, 0.4742, 0.6374, 0.4741, 0.6397, 0.4742, 0.6419, 0.4746, 0.644, 0.4752, 0.6458, 0.4761, 0.6476, 0.4771, 0.6491, 0.4784, 0.6505, 0.4791, 0.6511, 0.4744, 0.6564, 0.4744, 0.6612, 0.4859, 0.6706, 0.4744, 0.6802, 0.4744, 0.685, 0.375, 0.75, 0.375, 0.5, 0.4744, 0.5322, 0.4744, 0.5363, 0.4826, 0.54, 0.4826, 0.5518, 0.4744, 0.5553, 0.4744, 0.5594, 0.4744, 0.5641, 0.4801, 0.5678, 0.4814, 0.5686, 0.4826, 0.5694, 0.4835, 0.5702, 0.4843, 0.5709, 0.4849, 0.5715, 0.4854, 0.5721, 0.4858, 0.5726, 0.4861, 0.5731, 0.4863, 0.5736, 0.4864, 0.5741, 0.4865, 0.5746, 0.4865, 0.5751, 0.4865, 0.5768, 0.4744, 0.5768, 0.4744, 0.5808, 0.4744, 0.5851, 0.4744, 0.6012, 0.5022, 0.6012, 0.5006, 0.6066, 0.4961, 0.6066, 0.4966, 0.6072, 0.4971, 0.6078, 0.4975, 0.6084, 0.4978, 0.609, 0.4981, 0.6095, 0.4984, 0.6101, 0.4985, 0.6106, 0.4987, 0.6112, 0.4988, 0.6117, 0.4989, 0.6122, 0.4989, 0.6127, 0.499, 0.6132, 0.4989, 0.6138, 0.4988, 0.6144, 0.4987, 0.6149, 0.4985, 0.6154, 0.4983, 0.6159, 0.498, 0.6163, 0.4977, 0.6167, 0.4974, 0.617, 0.497, 0.6172, 0.4966, 0.6174, 0.4961, 0.6175, 0.4957, 0.6175, 0.4944, 0.6173, 0.4934, 0.6167, 0.4925, 0.6157, 0.4916, 0.6144, 0.4908, 0.613, 0.4899, 0.6115, 0.489, 0.6101, 0.488, 0.6087, 0.4868, 0.6074, 0.4853, 0.6064, 0.4836, 0.6058, 0.4816, 0.6055, 0.4805, 0.6056, 0.4795, 0.6058, 0.4786, 0.6061, 0.4777, 0.6066, 0.4769, 0.6071, 0.4762, 0.6078, 0.4756, 0.6085, 0.4751, 0.6093, 0.4746, 0.6102, 0.4743, 0.6112, 0.4741, 0.6122, 0.4741, 0.6133, 0.4741, 0.6141, 0.4741, 0.6148, 0.4742, 0.6155, 0.4743, 0.6162, 0.4745, 0.6168, 0.4747, 0.6175, 0.4749, 0.6181, 0.4752, 0.6187, 0.4755, 0.6193, 0.4758, 0.6199, 0.4762, 0.6205, 0.4766, 0.6211, 0.4817, 0.6211, 0.481, 0.6206, 0.4805, 0.62, 0.4799, 0.6195, 0.4795, 0.6189, 0.4791, 0.6183, 0.4787, 0.6177, 0.4784, 0.6171, 0.4781, 0.6164, 0.4779, 0.6158, 0.4778, 0.6151, 0.4777, 0.6144, 0.4776, 0.6138, 0.4777, 0.613, 0.4778, 0.6124, 0.478, 0.6118, 0.4782, 0.6112, 0.4785, 0.6108, 0.4788, 0.6103, 0.4792, 0.61, 0.4796, 0.6097, 0.4799, 0.6095, 0.4803, 0.6094, 0.4949, 0.631, 0.4959, 0.6319, 0.4968, 0.6329, 0.4975, 0.6341, 0.4981, 0.6353, 0.4985, 0.6367, 0.4988, 0.6381, 0.4989, 0.6396, 0.4988, 0.6411, 0.4985, 0.6426, 0.4981, 0.6439, 0.4975, 0.6452, 0.4968, 0.6463, 0.4959, 0.6473, 0.4949, 0.6482, 0.4938, 0.649, 0.4925, 0.6496, 0.4912, 0.65, 0.4898, 0.6503, 0.4883, 0.6504, 0.4868, 0.6503, 0.4854, 0.65, 0.4841, 0.6496, 0.4829, 0.649, 0.4817, 0.6482, 0.4807, 0.6473, 0.4799, 0.6463, 0.4791, 0.6452, 0.4785, 0.6439, 0.4781, 0.6426, 0.4778, 0.6411, 0.4777, 0.6396, 0.4778, 0.6381, 0.4781, 0.6367, 0.4785, 0.6353, 0.4791, 0.6341, 0.4799, 0.6329, 0.4807, 0.6319, 0.4817, 0.631, 0.4829, 0.6302, 0.4841, 0.6296, 0.4854, 0.6292, 0.4868, 0.6289, 0.4883, 0.6288, 0.4898, 0.6289, 0.4912, 0.6292, 0.4925, 0.6296, 0.4938, 0.6302])
me_cube_002.materials.append(mat_cube_white)
me_cube_002.materials.append(mat_cube_red)
me_cube_002.materials.append(mat_cube_text)
me_cube_002.use_remesh_fix_poles = True
me_cube_002.use_remesh_preserve_attributes = False
me_cube_002.use_mirror_vertex_groups = False
me_cube_002.update()

# ---- objects
ob_light = bpy.data.objects.new('Light', light_light)
ob_camera = bpy.data.objects.new('Camera', cam_camera)
ob_plane = bpy.data.objects.new('Plane', me_plane)
ob_plane_001 = bpy.data.objects.new('Plane.001', me_plane_001)
ob_plane_002 = bpy.data.objects.new('Plane.002', me_plane_003)
ob_plane_003 = bpy.data.objects.new('Plane.003', me_plane_004)
ob_cube = bpy.data.objects.new('Cube', me_cube_002)

# ---- transforms, parenting, visibility, modifiers, constraints
ob_light.location = (4.076, 1.005, 5.904)
ob_light.rotation_euler = (0.6503, 0.05522, 1.866)
ob_light.lock_rotations_4d = False
ob_light.empty_display_type = 'ARROWS'
ob_light.color = (0.0, 0.0, 0.0, 0.0)
ob_light.lineart.crease_threshold = 0.0
ob_camera.location = (7.359, -6.926, 4.958)
ob_camera.rotation_euler = (1.109, 0.0, 0.8149)
ob_camera.lock_rotations_4d = False
ob_camera.empty_display_type = 'ARROWS'
ob_camera.color = (0.0, 0.0, 0.0, 0.0)
ob_camera.display_type = 'WIRE'
ob_camera.lineart.crease_threshold = 0.0
ob_plane.location = (-3.131, 2.71, -1.674)
ob_plane.scale = (7.903, 7.903, 6.46)
ob_plane.lineart.crease_threshold = 0.0
ob_plane_001.location = (-4.456, 9.179, -0.6927)
ob_plane_001.rotation_euler = (1.571, -0.0, 0.0)
ob_plane_001.scale = (9.64, 2.798, 2.798)
ob_plane_001.lineart.crease_threshold = 0.0
ob_plane_002.location = (-9.173, 6.709, -0.6927)
ob_plane_002.rotation_euler = (1.571, -0.0, 1.571)
ob_plane_002.scale = (9.64, 2.798, 2.798)
ob_plane_002.lineart.crease_threshold = 0.0
ob_plane_003.location = (2.925, 3.632, 8.005)
ob_plane_003.rotation_euler = (-0.0, 3.769, -0.0)
ob_plane_003.scale = (6.47, 6.47, 6.47)
ob_plane_003.lineart.crease_threshold = 0.0
ob_cube.location = (-1.036, 0.7418, -0.0007671)
ob_cube.rotation_euler = (0.7854, -0.7854, 1.571)
ob_cube.lineart.crease_threshold = 0.0

# ---- collection membership
col_collection.objects.link(ob_light)
col_collection.objects.link(ob_camera)
col_collection.objects.link(ob_plane)
col_collection.objects.link(ob_plane_001)
col_collection.objects.link(ob_plane_002)
col_collection.objects.link(ob_plane_003)
col_collection.objects.link(ob_cube)

# ---- scene / render settings (as saved in the file)
scene.camera = ob_camera
scene.frame_start = 1; scene.frame_end = 39; scene.frame_set(10)
scene.render.engine = 'CYCLES'
scene.render.image_settings.color_mode = 'RGB'
scene.render.image_settings.color_depth = '16'
scene.render.resolution_x = 320
scene.render.resolution_y = 240
scene.cycles.use_denoising = False
scene.cycles.samples = 128
scene.cycles.sampling_pattern = 'TABULATED_SOBOL'
scene.cycles.use_adaptive_sampling = False
scene.cycles.use_light_tree = False
scene.view_settings.view_transform = 'Filmic'
bpy.context.view_layer.update()
